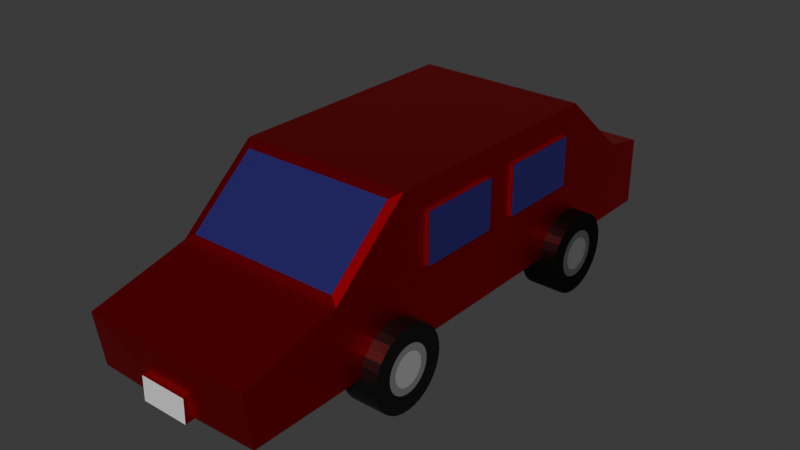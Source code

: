 # Source: car.blend  (saved by Blender 4.4.30; exported with 4.5.12 LTS)
import bpy
from mathutils import Matrix  # noqa: F401  (used for matrix-valued properties, if any)

bpy.ops.wm.read_factory_settings(use_empty=True)
scene = bpy.context.scene
scene.name = 'Scene'

# ---- collections
col_collection = bpy.data.collections.new('Collection'); scene.collection.children.link(col_collection)

# ---- materials (node trees are filled in below, after node groups)
mat_x = bpy.data.materials.new('ボディー')
mat_x_1 = bpy.data.materials.new('ガラス')
mat_x_2 = bpy.data.materials.new('ナンバープレート')
mat_x_3 = bpy.data.materials.new('タイヤ')
mat_x_4 = bpy.data.materials.new('ホイール')
mat_x_5 = bpy.data.materials.new('内ホイール')

# ---- material node trees
mat_x.use_nodes = True; mat_x.node_tree.nodes.clear()
_N = mat_x.node_tree.nodes; _L = mat_x.node_tree.links
n0 = _N.new('ShaderNodeBsdfPrincipled'); n0.name = 'プリンシプルBSDF'; n0.location = (10, 300)
n0.inputs[0].default_value = (0.8001, 0.003175, 0.01509, 1.0)
n0.inputs[1].default_value = 1.0
n0.inputs[2].default_value = 0.4
n1 = _N.new('ShaderNodeOutputMaterial'); n1.name = 'マテリアル出力'; n1.location = (300, 300)
_L.new(n0.outputs[0], n1.inputs[0])
n1.is_active_output = True
mat_x_1.use_nodes = True; mat_x_1.node_tree.nodes.clear()
_N = mat_x_1.node_tree.nodes; _L = mat_x_1.node_tree.links
n0 = _N.new('ShaderNodeBsdfPrincipled'); n0.name = 'プリンシプルBSDF'; n0.location = (10, 300)
n0.inputs[0].default_value = (0.01666, 0.01006, 0.1277, 1.0)
n1 = _N.new('ShaderNodeOutputMaterial'); n1.name = 'マテリアル出力'; n1.location = (300, 300)
_L.new(n0.outputs[0], n1.inputs[0])
n1.is_active_output = True
mat_x_2.use_nodes = True; mat_x_2.node_tree.nodes.clear()
_N = mat_x_2.node_tree.nodes; _L = mat_x_2.node_tree.links
n0 = _N.new('ShaderNodeBsdfPrincipled'); n0.name = 'プリンシプルBSDF'; n0.location = (10, 300)
n1 = _N.new('ShaderNodeOutputMaterial'); n1.name = 'マテリアル出力'; n1.location = (300, 300)
_L.new(n0.outputs[0], n1.inputs[0])
n1.is_active_output = True
mat_x_3.use_nodes = True; mat_x_3.node_tree.nodes.clear()
_N = mat_x_3.node_tree.nodes; _L = mat_x_3.node_tree.links
n0 = _N.new('ShaderNodeBsdfPrincipled'); n0.name = 'プリンシプルBSDF'; n0.location = (10, 300)
n0.inputs[0].default_value = (0.0, 0.0, 0.0, 1.0)
n1 = _N.new('ShaderNodeOutputMaterial'); n1.name = 'マテリアル出力'; n1.location = (300, 300)
_L.new(n0.outputs[0], n1.inputs[0])
n1.is_active_output = True
mat_x_4.use_nodes = True; mat_x_4.node_tree.nodes.clear()
_N = mat_x_4.node_tree.nodes; _L = mat_x_4.node_tree.links
n0 = _N.new('ShaderNodeBsdfPrincipled'); n0.name = 'プリンシプルBSDF'; n0.location = (10, 300)
n0.inputs[0].default_value = (0.2918, 0.2918, 0.2918, 1.0)
n0.inputs[1].default_value = 0.5
n0.inputs[2].default_value = 0.2
n1 = _N.new('ShaderNodeOutputMaterial'); n1.name = 'マテリアル出力'; n1.location = (300, 300)
_L.new(n0.outputs[0], n1.inputs[0])
n1.is_active_output = True
mat_x_5.use_nodes = True; mat_x_5.node_tree.nodes.clear()
_N = mat_x_5.node_tree.nodes; _L = mat_x_5.node_tree.links
n0 = _N.new('ShaderNodeBsdfPrincipled'); n0.name = 'プリンシプルBSDF'; n0.location = (10, 300)
n0.inputs[0].default_value = (0.2961, 0.2961, 0.2961, 1.0)
n1 = _N.new('ShaderNodeOutputMaterial'); n1.name = 'マテリアル出力'; n1.location = (300, 300)
_L.new(n0.outputs[0], n1.inputs[0])
n1.is_active_output = True

# ---- world
world_world = bpy.data.worlds.new('World'); scene.world = world_world
world_world.use_nodes = True; world_world.node_tree.nodes.clear()
_N = world_world.node_tree.nodes; _L = world_world.node_tree.links
n0 = _N.new('ShaderNodeOutputWorld'); n0.name = 'World Output'; n0.location = (300, 300)
n1 = _N.new('ShaderNodeBackground'); n1.name = 'Background'; n1.location = (10, 300)
n1.inputs[0].default_value = (0.05088, 0.05088, 0.05088, 1.0)
_L.new(n1.outputs[0], n0.inputs[0])
n0.is_active_output = True
world_world.color = (0.05088, 0.05088, 0.05088)
world_world.sun_shadow_jitter_overblur = 0.0

# ---- meshes
me_x = bpy.data.meshes.new('立方体')
me_x.from_pydata([(-0.6371, -0.974, -0.736), (-0.5731, -1.039, 0.3038), (-0.6371, 0.8657, -0.736), (-0.4838, 0.9048, 0.2969), (0.6371, -0.7632, -0.2273), (0.5731, -1.039, 0.3038), (0.6371, -0.1328, -0.2273), (0.4838, 0.9048, 0.2969), (-0.6371, -1.559, -0.736), (-0.5731, -1.527, -0.1121), (-0.4838, 1.338, -0.07141), (-0.6371, 1.451, -0.736), (0.6371, 1.451, -0.736), (0.4838, 1.338, -0.07141), (0.5731, -1.527, -0.1121), (0.6371, -1.559, -0.736), (-0.6371, -2.229, -0.736), (-0.6371, -2.286, -0.3372), (0.6371, -2.286, -0.3372), (0.6371, -2.229, -0.736), (-0.1971, 1.784, -0.5473), (-0.1971, 1.784, -0.7235), (0.1971, 1.784, -0.7235), (0.1971, 1.784, -0.5473), (-0.6371, 1.784, -0.2239), (-0.6371, 1.784, -0.736), (0.6371, 1.784, -0.736), (0.6371, 1.784, -0.2239), (0.6371, -0.7632, 0.1463), (-0.6371, -0.974, 0.3426), (0.6371, -1.559, -0.1563), (-0.6371, -1.559, -0.1563), (-0.176, -2.245, -0.7334), (-0.176, -2.27, -0.5591), (0.176, -2.27, -0.5591), (0.176, -2.245, -0.7334), (-0.1971, 1.823, -0.5473), (-0.1971, 1.823, -0.7235), (0.1971, 1.823, -0.7235), (0.1971, 1.823, -0.5473), (-0.6371, -2.229, -0.736), (-0.6371, -2.286, -0.3372), (0.6371, -2.286, -0.3372), (0.6371, -2.229, -0.736), (-0.6371, -2.229, -0.736), (-0.6371, -2.286, -0.3372), (0.6371, -2.286, -0.3372), (0.6371, -2.229, -0.736), (-0.176, -2.313, -0.739), (-0.176, -2.31, -0.5648), (0.176, -2.31, -0.5648), (0.176, -2.313, -0.739), (-0.6371, 0.8657, 0.3426), (0.6371, -0.1328, 0.1463), (-0.6371, 1.451, -0.1563), (0.6371, 1.451, -0.1563), (0.6371, 0.8657, 0.3426), (0.6371, 0.8657, -0.736), (0.6371, -0.974, -0.736), (0.6371, -0.974, 0.3426), (0.6371, 0.1109, -0.2273), (0.6371, 0.7414, -0.2273), (0.6371, 0.1109, 0.1463), (0.6371, 0.7414, 0.1463), (-0.6466, -0.7632, -0.2273), (-0.6466, -0.1328, -0.2273), (-0.6466, -0.7632, 0.1463), (-0.6466, -0.1328, 0.1463), (-0.6466, 0.1109, -0.2273), (-0.6466, 0.7414, -0.2273), (-0.6466, 0.1109, 0.1463), (-0.6466, 0.7414, 0.1463), (0.66, -0.1328, 0.1463), (0.66, -0.1328, -0.2273), (0.66, -0.7632, -0.2273), (0.66, -0.7632, 0.1463), (0.66, 0.7414, 0.1463), (0.66, 0.7414, -0.2273), (0.66, 0.1109, -0.2273), (0.66, 0.1109, 0.1463)], [], [(0, 29, 52, 2), (2, 52, 54, 11), (4, 6, 73, 74), (3, 7, 13, 10), (2, 57, 58, 0), (56, 52, 29, 59), (12, 11, 25, 26), (31, 8, 16, 17), (29, 0, 8, 31), (0, 58, 15, 8), (56, 57, 12, 55), (57, 2, 11, 12), (5, 1, 9, 14), (58, 59, 30, 15), (16, 19, 43, 40), (30, 31, 17, 18), (15, 30, 18, 19), (8, 15, 19, 16), (23, 22, 38, 39), (54, 55, 27, 24), (11, 54, 24, 25), (55, 12, 26, 27), (20, 21, 25, 24), (21, 22, 26, 25), (23, 20, 24, 27), (22, 23, 27, 26), (1, 5, 59, 29), (14, 9, 31, 30), (9, 1, 29, 31), (5, 14, 30, 59), (34, 33, 49, 50), (17, 16, 40, 41), (18, 17, 41, 42), (19, 18, 42, 43), (37, 36, 39, 38), (22, 21, 37, 38), (20, 23, 39, 36), (21, 20, 36, 37), (44, 45, 41, 40), (46, 47, 43, 42), (47, 44, 40, 43), (45, 46, 42, 41), (32, 33, 45, 44), (34, 35, 47, 46), (35, 32, 44, 47), (33, 34, 46, 45), (51, 50, 49, 48), (35, 34, 50, 51), (32, 35, 51, 48), (33, 32, 48, 49), (7, 3, 52, 56), (10, 13, 55, 54), (13, 7, 56, 55), (3, 10, 54, 52), (53, 6, 57, 56), (6, 4, 58, 57), (28, 53, 56, 59), (4, 28, 59, 58), (28, 4, 74, 75), (65, 67, 66, 64), (69, 71, 70, 68), (73, 72, 75, 74), (77, 76, 79, 78), (63, 62, 79, 76), (61, 63, 76, 77), (53, 28, 75, 72), (62, 60, 78, 79), (6, 53, 72, 73), (60, 61, 77, 78)])
me_x.polygons.foreach_set('material_index', [0, 0, 0, 1, 0, 0, 0, 0, 0, 0, 0, 0, 1, 0, 0, 0, 0, 0, 0, 0, 0, 0, 0, 0, 0, 0, 0, 0, 0, 0, 0, 0, 0, 0, 2, 0, 0, 0, 0, 0, 0, 0, 0, 0, 0, 0, 2, 0, 0, 0, 0, 0, 0, 0, 0, 0, 0, 0, 0, 1, 1, 1, 1, 0, 0, 0, 0, 0, 0])
_uv = me_x.uv_layers.new(name='UVマップ')
_uv.uv.foreach_set('vector', [0.375, 0.0, 0.625, 0.0, 0.625, 0.25, 0.375, 0.25, 0.375, 0.25, 0.625, 0.25, 0.625, 0.25, 0.375, 0.25, 0.4567, 0.7021, 0.4567, 0.5479, 0.4567, 0.5479, 0.4567, 0.7021, 0.8449, 0.5, 0.6551, 0.5, 0.6551, 0.5, 0.8449, 0.5, 0.125, 0.5, 0.375, 0.5, 0.375, 0.75, 0.125, 0.75, 0.625, 0.5, 0.875, 0.5, 0.875, 0.75, 0.625, 0.75, 0.375, 0.5, 0.125, 0.5, 0.125, 0.5, 0.375, 0.5, 0.625, 0.0, 0.375, 0.0, 0.375, 0.0, 0.625, 0.0, 0.625, 0.0, 0.375, 0.0, 0.375, 0.0, 0.625, 0.0, 0.125, 0.75, 0.375, 0.75, 0.375, 0.75, 0.125, 0.75, 0.625, 0.5, 0.375, 0.5, 0.375, 0.5, 0.625, 0.5, 0.375, 0.5, 0.125, 0.5, 0.125, 0.5, 0.375, 0.5, 0.6376, 0.75, 0.8624, 0.75, 0.8624, 0.75, 0.6376, 0.75, 0.375, 0.75, 0.625, 0.75, 0.625, 0.75, 0.375, 0.75, 0.125, 0.75, 0.375, 0.75, 0.375, 0.75, 0.125, 0.75, 0.625, 0.75, 0.875, 0.75, 0.875, 0.75, 0.625, 0.75, 0.375, 0.75, 0.625, 0.75, 0.625, 0.75, 0.375, 0.75, 0.125, 0.75, 0.375, 0.75, 0.375, 0.75, 0.125, 0.75, 0.543, 0.4671, 0.457, 0.4671, 0.457, 0.4671, 0.543, 0.4671, 0.875, 0.5, 0.625, 0.5, 0.625, 0.5, 0.875, 0.5, 0.375, 0.25, 0.625, 0.25, 0.625, 0.25, 0.375, 0.25, 0.625, 0.5, 0.375, 0.5, 0.375, 0.5, 0.625, 0.5, 0.543, 0.2829, 0.457, 0.2829, 0.375, 0.25, 0.625, 0.25, 0.457, 0.2829, 0.457, 0.4671, 0.375, 0.5, 0.375, 0.25, 0.543, 0.4671, 0.543, 0.2829, 0.625, 0.25, 0.625, 0.5, 0.457, 0.4671, 0.543, 0.4671, 0.625, 0.5, 0.375, 0.5, 0.8624, 0.75, 0.6376, 0.75, 0.625, 0.75, 0.875, 0.75, 0.6376, 0.75, 0.8624, 0.75, 0.875, 0.75, 0.625, 0.75, 0.8624, 0.75, 0.8624, 0.75, 0.875, 0.75, 0.875, 0.75, 0.6376, 0.75, 0.6376, 0.75, 0.625, 0.75, 0.625, 0.75, 0.5546, 0.7723, 0.5546, 0.9777, 0.5546, 0.9777, 0.5546, 0.7723, 0.625, 0.0, 0.375, 0.0, 0.375, 0.0, 0.625, 0.0, 0.625, 0.75, 0.875, 0.75, 0.875, 0.75, 0.625, 0.75, 0.375, 0.75, 0.625, 0.75, 0.625, 0.75, 0.375, 0.75, 0.457, 0.2829, 0.543, 0.2829, 0.543, 0.4671, 0.457, 0.4671, 0.457, 0.4671, 0.457, 0.2829, 0.457, 0.2829, 0.457, 0.4671, 0.543, 0.2829, 0.543, 0.4671, 0.543, 0.4671, 0.543, 0.2829, 0.457, 0.2829, 0.543, 0.2829, 0.543, 0.2829, 0.457, 0.2829, 0.375, 1.0, 0.625, 1.0, 0.625, 1.0, 0.375, 1.0, 0.625, 0.75, 0.375, 0.75, 0.375, 0.75, 0.625, 0.75, 0.375, 0.75, 0.375, 1.0, 0.375, 1.0, 0.375, 0.75, 0.625, 1.0, 0.625, 0.75, 0.625, 0.75, 0.625, 1.0, 0.4454, 0.9777, 0.5546, 0.9777, 0.625, 1.0, 0.375, 1.0, 0.5546, 0.7723, 0.4454, 0.7723, 0.375, 0.75, 0.625, 0.75, 0.4454, 0.7723, 0.4454, 0.9777, 0.375, 1.0, 0.375, 0.75, 0.5546, 0.9777, 0.5546, 0.7723, 0.625, 0.75, 0.625, 1.0, 0.4454, 0.7723, 0.5546, 0.7723, 0.5546, 0.9777, 0.4454, 0.9777, 0.4454, 0.7723, 0.5546, 0.7723, 0.5546, 0.7723, 0.4454, 0.7723, 0.4454, 0.9777, 0.4454, 0.7723, 0.4454, 0.7723, 0.4454, 0.9777, 0.5546, 0.9777, 0.4454, 0.9777, 0.4454, 0.9777, 0.5546, 0.9777, 0.6551, 0.5, 0.8449, 0.5, 0.875, 0.5, 0.625, 0.5, 0.8449, 0.5, 0.6551, 0.5, 0.625, 0.5, 0.875, 0.5, 0.6551, 0.5, 0.6551, 0.5, 0.625, 0.5, 0.625, 0.5, 0.8449, 0.5, 0.8449, 0.5, 0.875, 0.5, 0.875, 0.5, 0.5433, 0.5479, 0.4567, 0.5479, 0.375, 0.5, 0.625, 0.5, 0.4567, 0.5479, 0.4567, 0.7021, 0.375, 0.75, 0.375, 0.5, 0.5433, 0.7021, 0.5433, 0.5479, 0.625, 0.5, 0.625, 0.75, 0.4567, 0.7021, 0.5433, 0.7021, 0.625, 0.75, 0.375, 0.75, 0.5433, 0.7021, 0.4567, 0.7021, 0.4567, 0.7021, 0.5433, 0.7021, 0.4567, 0.5479, 0.5433, 0.5479, 0.5433, 0.7021, 0.4567, 0.7021, 0.4567, 0.5479, 0.5433, 0.5479, 0.5433, 0.7021, 0.4567, 0.7021, 0.4567, 0.5479, 0.5433, 0.5479, 0.5433, 0.7021, 0.4567, 0.7021, 0.4567, 0.5479, 0.5433, 0.5479, 0.5433, 0.7021, 0.4567, 0.7021, 0.0, 0.0, 0.0, 0.0, 0.0, 0.0, 0.0, 0.0, 0.0, 0.0, 0.0, 0.0, 0.0, 0.0, 0.0, 0.0, 0.5433, 0.5479, 0.5433, 0.7021, 0.5433, 0.7021, 0.5433, 0.5479, 0.0, 0.0, 0.0, 0.0, 0.0, 0.0, 0.0, 0.0, 0.4567, 0.5479, 0.5433, 0.5479, 0.5433, 0.5479, 0.4567, 0.5479, 0.0, 0.0, 0.0, 0.0, 0.0, 0.0, 0.0, 0.0])
me_x.materials.append(mat_x)
me_x.materials.append(mat_x_1)
me_x.materials.append(mat_x_2)
me_x.update()
me_001 = bpy.data.meshes.new('円柱.001')
me_001.from_pydata([(0.0, 1.0, -1.0), (0.0, 0.4045, 1.0), (0.1951, 0.9808, -1.0), (0.07891, 0.3967, 1.0), (0.3827, 0.9239, -1.0), (0.1548, 0.3737, 1.0), (0.5556, 0.8315, -1.0), (0.2247, 0.3363, 1.0), (0.7071, 0.7071, -1.0), (0.286, 0.286, 1.0), (0.8315, 0.5556, -1.0), (0.3363, 0.2247, 1.0), (0.9239, 0.3827, -1.0), (0.3737, 0.1548, 1.0), (0.9808, 0.1951, -1.0), (0.3967, 0.07891, 1.0), (1.0, 0.0, -1.0), (0.4045, 0.0, 1.0), (0.9808, -0.1951, -1.0), (0.3967, -0.07891, 1.0), (0.9239, -0.3827, -1.0), (0.3737, -0.1548, 1.0), (0.8315, -0.5556, -1.0), (0.3363, -0.2247, 1.0), (0.7071, -0.7071, -1.0), (0.286, -0.286, 1.0), (0.5556, -0.8315, -1.0), (0.2247, -0.3363, 1.0), (0.3827, -0.9239, -1.0), (0.1548, -0.3737, 1.0), (0.1951, -0.9808, -1.0), (0.07891, -0.3967, 1.0), (0.0, -1.0, -1.0), (0.0, -0.4045, 1.0), (-0.1951, -0.9808, -1.0), (-0.07891, -0.3967, 1.0), (-0.3827, -0.9239, -1.0), (-0.1548, -0.3737, 1.0), (-0.5556, -0.8315, -1.0), (-0.2247, -0.3363, 1.0), (-0.7071, -0.7071, -1.0), (-0.286, -0.286, 1.0), (-0.8315, -0.5556, -1.0), (-0.3363, -0.2247, 1.0), (-0.9239, -0.3827, -1.0), (-0.3737, -0.1548, 1.0), (-0.9808, -0.1951, -1.0), (-0.3967, -0.07891, 1.0), (-1.0, 0.0, -1.0), (-0.4045, 0.0, 1.0), (-0.9808, 0.1951, -1.0), (-0.3967, 0.07891, 1.0), (-0.9239, 0.3827, -1.0), (-0.3737, 0.1548, 1.0), (-0.8315, 0.5556, -1.0), (-0.3363, 0.2247, 1.0), (-0.7071, 0.7071, -1.0), (-0.286, 0.286, 1.0), (-0.5556, 0.8315, -1.0), (-0.2247, 0.3363, 1.0), (-0.3827, 0.9239, -1.0), (-0.1548, 0.3737, 1.0), (-0.1951, 0.9808, -1.0), (-0.07891, 0.3967, 1.0), (0.1951, 0.9808, 1.0), (0.0, 1.0, 1.0), (0.3827, 0.9239, 1.0), (0.5556, 0.8315, 1.0), (0.7071, 0.7071, 1.0), (0.8315, 0.5556, 1.0), (0.9239, 0.3827, 1.0), (0.9808, 0.1951, 1.0), (1.0, 0.0, 1.0), (0.9808, -0.1951, 1.0), (0.9239, -0.3827, 1.0), (0.8315, -0.5556, 1.0), (0.7071, -0.7071, 1.0), (0.5556, -0.8315, 1.0), (0.3827, -0.9239, 1.0), (0.1951, -0.9808, 1.0), (0.0, -1.0, 1.0), (-0.1951, -0.9808, 1.0), (-0.3827, -0.9239, 1.0), (-0.5556, -0.8315, 1.0), (-0.7071, -0.7071, 1.0), (-0.8315, -0.5556, 1.0), (-0.9239, -0.3827, 1.0), (-0.9808, -0.1951, 1.0), (-1.0, 0.0, 1.0), (-0.9808, 0.1951, 1.0), (-0.9239, 0.3827, 1.0), (-0.8315, 0.5556, 1.0), (-0.7071, 0.7071, 1.0), (-0.5556, 0.8315, 1.0), (-0.3827, 0.9239, 1.0), (-0.1951, 0.9808, 1.0), (0.1128, 0.5673, 1.0), (0.0, 0.5784, 1.0), (0.2213, 0.5344, 1.0), (0.3213, 0.4809, 1.0), (0.409, 0.409, 1.0), (0.4809, 0.3213, 1.0), (0.5344, 0.2213, 1.0), (0.5673, 0.1128, 1.0), (0.5784, 0.0, 1.0), (0.5673, -0.1128, 1.0), (0.5344, -0.2213, 1.0), (0.4809, -0.3213, 1.0), (0.409, -0.409, 1.0), (0.3213, -0.4809, 1.0), (0.2213, -0.5344, 1.0), (0.1128, -0.5673, 1.0), (0.0, -0.5784, 1.0), (-0.1128, -0.5673, 1.0), (-0.2213, -0.5344, 1.0), (-0.3213, -0.4809, 1.0), (-0.409, -0.409, 1.0), (-0.4809, -0.3213, 1.0), (-0.5344, -0.2213, 1.0), (-0.5673, -0.1128, 1.0), (-0.5784, 0.0, 1.0), (-0.5673, 0.1128, 1.0), (-0.5344, 0.2213, 1.0), (-0.4809, 0.3213, 1.0), (-0.409, 0.409, 1.0), (-0.3213, 0.4809, 1.0), (-0.2213, 0.5344, 1.0), (-0.1128, 0.5673, 1.0)], [], [(0, 65, 64, 2), (2, 64, 66, 4), (4, 66, 67, 6), (6, 67, 68, 8), (8, 68, 69, 10), (10, 69, 70, 12), (12, 70, 71, 14), (14, 71, 72, 16), (16, 72, 73, 18), (18, 73, 74, 20), (20, 74, 75, 22), (22, 75, 76, 24), (24, 76, 77, 26), (26, 77, 78, 28), (28, 78, 79, 30), (30, 79, 80, 32), (32, 80, 81, 34), (34, 81, 82, 36), (36, 82, 83, 38), (38, 83, 84, 40), (40, 84, 85, 42), (42, 85, 86, 44), (44, 86, 87, 46), (46, 87, 88, 48), (48, 88, 89, 50), (50, 89, 90, 52), (52, 90, 91, 54), (54, 91, 92, 56), (56, 92, 93, 58), (58, 93, 94, 60), (3, 1, 63, 61, 59, 57, 55, 53, 51, 49, 47, 45, 43, 41, 39, 37, 35, 33, 31, 29, 27, 25, 23, 21, 19, 17, 15, 13, 11, 9, 7, 5), (60, 94, 95, 62), (62, 95, 65, 0), (0, 2, 4, 6, 8, 10, 12, 14, 16, 18, 20, 22, 24, 26, 28, 30, 32, 34, 36, 38, 40, 42, 44, 46, 48, 50, 52, 54, 56, 58, 60, 62), (97, 96, 64, 65), (96, 98, 66, 64), (98, 99, 67, 66), (99, 100, 68, 67), (100, 101, 69, 68), (101, 102, 70, 69), (102, 103, 71, 70), (103, 104, 72, 71), (104, 105, 73, 72), (105, 106, 74, 73), (106, 107, 75, 74), (107, 108, 76, 75), (108, 109, 77, 76), (109, 110, 78, 77), (110, 111, 79, 78), (111, 112, 80, 79), (112, 113, 81, 80), (113, 114, 82, 81), (114, 115, 83, 82), (115, 116, 84, 83), (116, 117, 85, 84), (117, 118, 86, 85), (118, 119, 87, 86), (119, 120, 88, 87), (120, 121, 89, 88), (121, 122, 90, 89), (122, 123, 91, 90), (123, 124, 92, 91), (124, 125, 93, 92), (125, 126, 94, 93), (126, 127, 95, 94), (127, 97, 65, 95), (1, 3, 96, 97), (3, 5, 98, 96), (5, 7, 99, 98), (7, 9, 100, 99), (9, 11, 101, 100), (11, 13, 102, 101), (13, 15, 103, 102), (15, 17, 104, 103), (17, 19, 105, 104), (19, 21, 106, 105), (21, 23, 107, 106), (23, 25, 108, 107), (25, 27, 109, 108), (27, 29, 110, 109), (29, 31, 111, 110), (31, 33, 112, 111), (33, 35, 113, 112), (35, 37, 114, 113), (37, 39, 115, 114), (39, 41, 116, 115), (41, 43, 117, 116), (43, 45, 118, 117), (45, 47, 119, 118), (47, 49, 120, 119), (49, 51, 121, 120), (51, 53, 122, 121), (53, 55, 123, 122), (55, 57, 124, 123), (57, 59, 125, 124), (59, 61, 126, 125), (61, 63, 127, 126), (63, 1, 97, 127)])
me_001.polygons.foreach_set('material_index', [0, 0, 0, 0, 0, 0, 0, 0, 0, 0, 0, 0, 0, 0, 0, 0, 0, 0, 0, 0, 0, 0, 0, 0, 0, 0, 0, 0, 0, 0, 2, 0, 0, 0, 0, 0, 0, 0, 0, 0, 0, 0, 0, 0, 0, 0, 0, 0, 0, 0, 0, 0, 0, 0, 0, 0, 0, 0, 0, 0, 0, 0, 0, 0, 0, 0, 1, 1, 1, 1, 1, 1, 1, 1, 1, 1, 1, 1, 1, 1, 1, 1, 1, 1, 1, 1, 1, 1, 1, 1, 1, 1, 1, 1, 1, 1, 1, 1])
_uv = me_001.uv_layers.new(name='UVマップ')
_uv.uv.foreach_set('vector', [1.0, 0.5, 1.0, 1.0, 0.9688, 1.0, 0.9688, 0.5, 0.9688, 0.5, 0.9688, 1.0, 0.9375, 1.0, 0.9375, 0.5, 0.9375, 0.5, 0.9375, 1.0, 0.9062, 1.0, 0.9062, 0.5, 0.9062, 0.5, 0.9062, 1.0, 0.875, 1.0, 0.875, 0.5, 0.875, 0.5, 0.875, 1.0, 0.8438, 1.0, 0.8438, 0.5, 0.8438, 0.5, 0.8438, 1.0, 0.8125, 1.0, 0.8125, 0.5, 0.8125, 0.5, 0.8125, 1.0, 0.7812, 1.0, 0.7812, 0.5, 0.7812, 0.5, 0.7812, 1.0, 0.75, 1.0, 0.75, 0.5, 0.75, 0.5, 0.75, 1.0, 0.7188, 1.0, 0.7188, 0.5, 0.7188, 0.5, 0.7188, 1.0, 0.6875, 1.0, 0.6875, 0.5, 0.6875, 0.5, 0.6875, 1.0, 0.6562, 1.0, 0.6562, 0.5, 0.6562, 0.5, 0.6562, 1.0, 0.625, 1.0, 0.625, 0.5, 0.625, 0.5, 0.625, 1.0, 0.5938, 1.0, 0.5938, 0.5, 0.5938, 0.5, 0.5938, 1.0, 0.5625, 1.0, 0.5625, 0.5, 0.5625, 0.5, 0.5625, 1.0, 0.5312, 1.0, 0.5312, 0.5, 0.5312, 0.5, 0.5312, 1.0, 0.5, 1.0, 0.5, 0.5, 0.5, 0.5, 0.5, 1.0, 0.4688, 1.0, 0.4688, 0.5, 0.4688, 0.5, 0.4688, 1.0, 0.4375, 1.0, 0.4375, 0.5, 0.4375, 0.5, 0.4375, 1.0, 0.4062, 1.0, 0.4062, 0.5, 0.4062, 0.5, 0.4062, 1.0, 0.375, 1.0, 0.375, 0.5, 0.375, 0.5, 0.375, 1.0, 0.3438, 1.0, 0.3438, 0.5, 0.3438, 0.5, 0.3438, 1.0, 0.3125, 1.0, 0.3125, 0.5, 0.3125, 0.5, 0.3125, 1.0, 0.2812, 1.0, 0.2812, 0.5, 0.2812, 0.5, 0.2812, 1.0, 0.25, 1.0, 0.25, 0.5, 0.25, 0.5, 0.25, 1.0, 0.2188, 1.0, 0.2188, 0.5, 0.2188, 0.5, 0.2188, 1.0, 0.1875, 1.0, 0.1875, 0.5, 0.1875, 0.5, 0.1875, 1.0, 0.1562, 1.0, 0.1562, 0.5, 0.1562, 0.5, 0.1562, 1.0, 0.125, 1.0, 0.125, 0.5, 0.125, 0.5, 0.125, 1.0, 0.09375, 1.0, 0.09375, 0.5, 0.09375, 0.5, 0.09375, 1.0, 0.0625, 1.0, 0.0625, 0.5, 0.2689, 0.3452, 0.25, 0.3471, 0.2311, 0.3452, 0.2129, 0.3397, 0.1961, 0.3307, 0.1814, 0.3186, 0.1693, 0.3039, 0.1603, 0.2871, 0.1548, 0.2689, 0.1529, 0.25, 0.1548, 0.2311, 0.1603, 0.2129, 0.1693, 0.1961, 0.1814, 0.1814, 0.1961, 0.1693, 0.2129, 0.1603, 0.2311, 0.1548, 0.25, 0.1529, 0.2689, 0.1548, 0.2871, 0.1603, 0.3039, 0.1693, 0.3186, 0.1814, 0.3307, 0.1961, 0.3397, 0.2129, 0.3452, 0.2311, 0.3471, 0.25, 0.3452, 0.2689, 0.3397, 0.2871, 0.3307, 0.3039, 0.3186, 0.3186, 0.3039, 0.3307, 0.2871, 0.3397, 0.0625, 0.5, 0.0625, 1.0, 0.03125, 1.0, 0.03125, 0.5, 0.03125, 0.5, 0.03125, 1.0, 0.0, 1.0, 0.0, 0.5, 0.75, 0.49, 0.7968, 0.4854, 0.8418, 0.4717, 0.8833, 0.4496, 0.9197, 0.4197, 0.9496, 0.3833, 0.9717, 0.3418, 0.9854, 0.2968, 0.99, 0.25, 0.9854, 0.2032, 0.9717, 0.1582, 0.9496, 0.1167, 0.9197, 0.08029, 0.8833, 0.05045, 0.8418, 0.02827, 0.7968, 0.01461, 0.75, 0.01, 0.7032, 0.01461, 0.6582, 0.02827, 0.6167, 0.05045, 0.5803, 0.08029, 0.5504, 0.1167, 0.5283, 0.1582, 0.5146, 0.2032, 0.51, 0.25, 0.5146, 0.2968, 0.5283, 0.3418, 0.5504, 0.3833, 0.5803, 0.4197, 0.6167, 0.4496, 0.6582, 0.4717, 0.7032, 0.4854, 0.25, 0.3888, 0.2771, 0.3861, 0.2968, 0.4854, 0.25, 0.49, 0.2771, 0.3861, 0.3031, 0.3782, 0.3418, 0.4717, 0.2968, 0.4854, 0.3031, 0.3782, 0.3271, 0.3654, 0.3833, 0.4496, 0.3418, 0.4717, 0.3271, 0.3654, 0.3482, 0.3482, 0.4197, 0.4197, 0.3833, 0.4496, 0.3482, 0.3482, 0.3654, 0.3271, 0.4496, 0.3833, 0.4197, 0.4197, 0.3654, 0.3271, 0.3782, 0.3031, 0.4717, 0.3418, 0.4496, 0.3833, 0.3782, 0.3031, 0.3861, 0.2771, 0.4854, 0.2968, 0.4717, 0.3418, 0.3861, 0.2771, 0.3888, 0.25, 0.49, 0.25, 0.4854, 0.2968, 0.3888, 0.25, 0.3861, 0.2229, 0.4854, 0.2032, 0.49, 0.25, 0.3861, 0.2229, 0.3782, 0.1969, 0.4717, 0.1582, 0.4854, 0.2032, 0.3782, 0.1969, 0.3654, 0.1729, 0.4496, 0.1167, 0.4717, 0.1582, 0.3654, 0.1729, 0.3482, 0.1518, 0.4197, 0.08029, 0.4496, 0.1167, 0.3482, 0.1518, 0.3271, 0.1346, 0.3833, 0.05045, 0.4197, 0.08029, 0.3271, 0.1346, 0.3031, 0.1218, 0.3418, 0.02827, 0.3833, 0.05045, 0.3031, 0.1218, 0.2771, 0.1139, 0.2968, 0.01461, 0.3418, 0.02827, 0.2771, 0.1139, 0.25, 0.1112, 0.25, 0.01, 0.2968, 0.01461, 0.25, 0.1112, 0.2229, 0.1139, 0.2032, 0.01461, 0.25, 0.01, 0.2229, 0.1139, 0.1969, 0.1218, 0.1582, 0.02827, 0.2032, 0.01461, 0.1969, 0.1218, 0.1729, 0.1346, 0.1167, 0.05045, 0.1582, 0.02827, 0.1729, 0.1346, 0.1518, 0.1518, 0.08029, 0.08029, 0.1167, 0.05045, 0.1518, 0.1518, 0.1346, 0.1729, 0.05045, 0.1167, 0.08029, 0.08029, 0.1346, 0.1729, 0.1218, 0.1969, 0.02827, 0.1582, 0.05045, 0.1167, 0.1218, 0.1969, 0.1139, 0.2229, 0.01461, 0.2032, 0.02827, 0.1582, 0.1139, 0.2229, 0.1112, 0.25, 0.01, 0.25, 0.01461, 0.2032, 0.1112, 0.25, 0.1139, 0.2771, 0.01461, 0.2968, 0.01, 0.25, 0.1139, 0.2771, 0.1218, 0.3031, 0.02827, 0.3418, 0.01461, 0.2968, 0.1218, 0.3031, 0.1346, 0.3271, 0.05045, 0.3833, 0.02827, 0.3418, 0.1346, 0.3271, 0.1518, 0.3482, 0.08029, 0.4197, 0.05045, 0.3833, 0.1518, 0.3482, 0.1729, 0.3654, 0.1167, 0.4496, 0.08029, 0.4197, 0.1729, 0.3654, 0.1969, 0.3782, 0.1582, 0.4717, 0.1167, 0.4496, 0.1969, 0.3782, 0.2229, 0.3861, 0.2032, 0.4854, 0.1582, 0.4717, 0.2229, 0.3861, 0.25, 0.3888, 0.25, 0.49, 0.2032, 0.4854, 0.25, 0.3471, 0.2689, 0.3452, 0.2771, 0.3861, 0.25, 0.3888, 0.2689, 0.3452, 0.2871, 0.3397, 0.3031, 0.3782, 0.2771, 0.3861, 0.2871, 0.3397, 0.3039, 0.3307, 0.3271, 0.3654, 0.3031, 0.3782, 0.3039, 0.3307, 0.3186, 0.3186, 0.3482, 0.3482, 0.3271, 0.3654, 0.3186, 0.3186, 0.3307, 0.3039, 0.3654, 0.3271, 0.3482, 0.3482, 0.3307, 0.3039, 0.3397, 0.2871, 0.3782, 0.3031, 0.3654, 0.3271, 0.3397, 0.2871, 0.3452, 0.2689, 0.3861, 0.2771, 0.3782, 0.3031, 0.3452, 0.2689, 0.3471, 0.25, 0.3888, 0.25, 0.3861, 0.2771, 0.3471, 0.25, 0.3452, 0.2311, 0.3861, 0.2229, 0.3888, 0.25, 0.3452, 0.2311, 0.3397, 0.2129, 0.3782, 0.1969, 0.3861, 0.2229, 0.3397, 0.2129, 0.3307, 0.1961, 0.3654, 0.1729, 0.3782, 0.1969, 0.3307, 0.1961, 0.3186, 0.1814, 0.3482, 0.1518, 0.3654, 0.1729, 0.3186, 0.1814, 0.3039, 0.1693, 0.3271, 0.1346, 0.3482, 0.1518, 0.3039, 0.1693, 0.2871, 0.1603, 0.3031, 0.1218, 0.3271, 0.1346, 0.2871, 0.1603, 0.2689, 0.1548, 0.2771, 0.1139, 0.3031, 0.1218, 0.2689, 0.1548, 0.25, 0.1529, 0.25, 0.1112, 0.2771, 0.1139, 0.25, 0.1529, 0.2311, 0.1548, 0.2229, 0.1139, 0.25, 0.1112, 0.2311, 0.1548, 0.2129, 0.1603, 0.1969, 0.1218, 0.2229, 0.1139, 0.2129, 0.1603, 0.1961, 0.1693, 0.1729, 0.1346, 0.1969, 0.1218, 0.1961, 0.1693, 0.1814, 0.1814, 0.1518, 0.1518, 0.1729, 0.1346, 0.1814, 0.1814, 0.1693, 0.1961, 0.1346, 0.1729, 0.1518, 0.1518, 0.1693, 0.1961, 0.1603, 0.2129, 0.1218, 0.1969, 0.1346, 0.1729, 0.1603, 0.2129, 0.1548, 0.2311, 0.1139, 0.2229, 0.1218, 0.1969, 0.1548, 0.2311, 0.1529, 0.25, 0.1112, 0.25, 0.1139, 0.2229, 0.1529, 0.25, 0.1548, 0.2689, 0.1139, 0.2771, 0.1112, 0.25, 0.1548, 0.2689, 0.1603, 0.2871, 0.1218, 0.3031, 0.1139, 0.2771, 0.1603, 0.2871, 0.1693, 0.3039, 0.1346, 0.3271, 0.1218, 0.3031, 0.1693, 0.3039, 0.1814, 0.3186, 0.1518, 0.3482, 0.1346, 0.3271, 0.1814, 0.3186, 0.1961, 0.3307, 0.1729, 0.3654, 0.1518, 0.3482, 0.1961, 0.3307, 0.2129, 0.3397, 0.1969, 0.3782, 0.1729, 0.3654, 0.2129, 0.3397, 0.2311, 0.3452, 0.2229, 0.3861, 0.1969, 0.3782, 0.2311, 0.3452, 0.25, 0.3471, 0.25, 0.3888, 0.2229, 0.3861])
me_001.materials.append(mat_x_3)
me_001.materials.append(mat_x_4)
me_001.materials.append(mat_x_5)
me_001.update()
me_004 = bpy.data.meshes.new('円柱.004')
me_004.from_pydata([(0.0, 1.0, -1.0), (0.0, 0.4045, 1.0), (0.1951, 0.9808, -1.0), (0.07891, 0.3967, 1.0), (0.3827, 0.9239, -1.0), (0.1548, 0.3737, 1.0), (0.5556, 0.8315, -1.0), (0.2247, 0.3363, 1.0), (0.7071, 0.7071, -1.0), (0.286, 0.286, 1.0), (0.8315, 0.5556, -1.0), (0.3363, 0.2247, 1.0), (0.9239, 0.3827, -1.0), (0.3737, 0.1548, 1.0), (0.9808, 0.1951, -1.0), (0.3967, 0.07891, 1.0), (1.0, 0.0, -1.0), (0.4045, 0.0, 1.0), (0.9808, -0.1951, -1.0), (0.3967, -0.07891, 1.0), (0.9239, -0.3827, -1.0), (0.3737, -0.1548, 1.0), (0.8315, -0.5556, -1.0), (0.3363, -0.2247, 1.0), (0.7071, -0.7071, -1.0), (0.286, -0.286, 1.0), (0.5556, -0.8315, -1.0), (0.2247, -0.3363, 1.0), (0.3827, -0.9239, -1.0), (0.1548, -0.3737, 1.0), (0.1951, -0.9808, -1.0), (0.07891, -0.3967, 1.0), (0.0, -1.0, -1.0), (0.0, -0.4045, 1.0), (-0.1951, -0.9808, -1.0), (-0.07891, -0.3967, 1.0), (-0.3827, -0.9239, -1.0), (-0.1548, -0.3737, 1.0), (-0.5556, -0.8315, -1.0), (-0.2247, -0.3363, 1.0), (-0.7071, -0.7071, -1.0), (-0.286, -0.286, 1.0), (-0.8315, -0.5556, -1.0), (-0.3363, -0.2247, 1.0), (-0.9239, -0.3827, -1.0), (-0.3737, -0.1548, 1.0), (-0.9808, -0.1951, -1.0), (-0.3967, -0.07891, 1.0), (-1.0, 0.0, -1.0), (-0.4045, 0.0, 1.0), (-0.9808, 0.1951, -1.0), (-0.3967, 0.07891, 1.0), (-0.9239, 0.3827, -1.0), (-0.3737, 0.1548, 1.0), (-0.8315, 0.5556, -1.0), (-0.3363, 0.2247, 1.0), (-0.7071, 0.7071, -1.0), (-0.286, 0.286, 1.0), (-0.5556, 0.8315, -1.0), (-0.2247, 0.3363, 1.0), (-0.3827, 0.9239, -1.0), (-0.1548, 0.3737, 1.0), (-0.1951, 0.9808, -1.0), (-0.07891, 0.3967, 1.0), (0.1951, 0.9808, 1.0), (0.0, 1.0, 1.0), (0.3827, 0.9239, 1.0), (0.5556, 0.8315, 1.0), (0.7071, 0.7071, 1.0), (0.8315, 0.5556, 1.0), (0.9239, 0.3827, 1.0), (0.9808, 0.1951, 1.0), (1.0, 0.0, 1.0), (0.9808, -0.1951, 1.0), (0.9239, -0.3827, 1.0), (0.8315, -0.5556, 1.0), (0.7071, -0.7071, 1.0), (0.5556, -0.8315, 1.0), (0.3827, -0.9239, 1.0), (0.1951, -0.9808, 1.0), (0.0, -1.0, 1.0), (-0.1951, -0.9808, 1.0), (-0.3827, -0.9239, 1.0), (-0.5556, -0.8315, 1.0), (-0.7071, -0.7071, 1.0), (-0.8315, -0.5556, 1.0), (-0.9239, -0.3827, 1.0), (-0.9808, -0.1951, 1.0), (-1.0, 0.0, 1.0), (-0.9808, 0.1951, 1.0), (-0.9239, 0.3827, 1.0), (-0.8315, 0.5556, 1.0), (-0.7071, 0.7071, 1.0), (-0.5556, 0.8315, 1.0), (-0.3827, 0.9239, 1.0), (-0.1951, 0.9808, 1.0), (0.1128, 0.5673, 1.0), (0.0, 0.5784, 1.0), (0.2213, 0.5344, 1.0), (0.3213, 0.4809, 1.0), (0.409, 0.409, 1.0), (0.4809, 0.3213, 1.0), (0.5344, 0.2213, 1.0), (0.5673, 0.1128, 1.0), (0.5784, 0.0, 1.0), (0.5673, -0.1128, 1.0), (0.5344, -0.2213, 1.0), (0.4809, -0.3213, 1.0), (0.409, -0.409, 1.0), (0.3213, -0.4809, 1.0), (0.2213, -0.5344, 1.0), (0.1128, -0.5673, 1.0), (0.0, -0.5784, 1.0), (-0.1128, -0.5673, 1.0), (-0.2213, -0.5344, 1.0), (-0.3213, -0.4809, 1.0), (-0.409, -0.409, 1.0), (-0.4809, -0.3213, 1.0), (-0.5344, -0.2213, 1.0), (-0.5673, -0.1128, 1.0), (-0.5784, 0.0, 1.0), (-0.5673, 0.1128, 1.0), (-0.5344, 0.2213, 1.0), (-0.4809, 0.3213, 1.0), (-0.409, 0.409, 1.0), (-0.3213, 0.4809, 1.0), (-0.2213, 0.5344, 1.0), (-0.1128, 0.5673, 1.0)], [], [(0, 65, 64, 2), (2, 64, 66, 4), (4, 66, 67, 6), (6, 67, 68, 8), (8, 68, 69, 10), (10, 69, 70, 12), (12, 70, 71, 14), (14, 71, 72, 16), (16, 72, 73, 18), (18, 73, 74, 20), (20, 74, 75, 22), (22, 75, 76, 24), (24, 76, 77, 26), (26, 77, 78, 28), (28, 78, 79, 30), (30, 79, 80, 32), (32, 80, 81, 34), (34, 81, 82, 36), (36, 82, 83, 38), (38, 83, 84, 40), (40, 84, 85, 42), (42, 85, 86, 44), (44, 86, 87, 46), (46, 87, 88, 48), (48, 88, 89, 50), (50, 89, 90, 52), (52, 90, 91, 54), (54, 91, 92, 56), (56, 92, 93, 58), (58, 93, 94, 60), (3, 1, 63, 61, 59, 57, 55, 53, 51, 49, 47, 45, 43, 41, 39, 37, 35, 33, 31, 29, 27, 25, 23, 21, 19, 17, 15, 13, 11, 9, 7, 5), (60, 94, 95, 62), (62, 95, 65, 0), (0, 2, 4, 6, 8, 10, 12, 14, 16, 18, 20, 22, 24, 26, 28, 30, 32, 34, 36, 38, 40, 42, 44, 46, 48, 50, 52, 54, 56, 58, 60, 62), (97, 96, 64, 65), (96, 98, 66, 64), (98, 99, 67, 66), (99, 100, 68, 67), (100, 101, 69, 68), (101, 102, 70, 69), (102, 103, 71, 70), (103, 104, 72, 71), (104, 105, 73, 72), (105, 106, 74, 73), (106, 107, 75, 74), (107, 108, 76, 75), (108, 109, 77, 76), (109, 110, 78, 77), (110, 111, 79, 78), (111, 112, 80, 79), (112, 113, 81, 80), (113, 114, 82, 81), (114, 115, 83, 82), (115, 116, 84, 83), (116, 117, 85, 84), (117, 118, 86, 85), (118, 119, 87, 86), (119, 120, 88, 87), (120, 121, 89, 88), (121, 122, 90, 89), (122, 123, 91, 90), (123, 124, 92, 91), (124, 125, 93, 92), (125, 126, 94, 93), (126, 127, 95, 94), (127, 97, 65, 95), (1, 3, 96, 97), (3, 5, 98, 96), (5, 7, 99, 98), (7, 9, 100, 99), (9, 11, 101, 100), (11, 13, 102, 101), (13, 15, 103, 102), (15, 17, 104, 103), (17, 19, 105, 104), (19, 21, 106, 105), (21, 23, 107, 106), (23, 25, 108, 107), (25, 27, 109, 108), (27, 29, 110, 109), (29, 31, 111, 110), (31, 33, 112, 111), (33, 35, 113, 112), (35, 37, 114, 113), (37, 39, 115, 114), (39, 41, 116, 115), (41, 43, 117, 116), (43, 45, 118, 117), (45, 47, 119, 118), (47, 49, 120, 119), (49, 51, 121, 120), (51, 53, 122, 121), (53, 55, 123, 122), (55, 57, 124, 123), (57, 59, 125, 124), (59, 61, 126, 125), (61, 63, 127, 126), (63, 1, 97, 127)])
me_004.polygons.foreach_set('material_index', [0, 0, 0, 0, 0, 0, 0, 0, 0, 0, 0, 0, 0, 0, 0, 0, 0, 0, 0, 0, 0, 0, 0, 0, 0, 0, 0, 0, 0, 0, 2, 0, 0, 0, 0, 0, 0, 0, 0, 0, 0, 0, 0, 0, 0, 0, 0, 0, 0, 0, 0, 0, 0, 0, 0, 0, 0, 0, 0, 0, 0, 0, 0, 0, 0, 0, 1, 1, 1, 1, 1, 1, 1, 1, 1, 1, 1, 1, 1, 1, 1, 1, 1, 1, 1, 1, 1, 1, 1, 1, 1, 1, 1, 1, 1, 1, 1, 1])
_uv = me_004.uv_layers.new(name='UVマップ')
_uv.uv.foreach_set('vector', [1.0, 0.5, 1.0, 1.0, 0.9688, 1.0, 0.9688, 0.5, 0.9688, 0.5, 0.9688, 1.0, 0.9375, 1.0, 0.9375, 0.5, 0.9375, 0.5, 0.9375, 1.0, 0.9062, 1.0, 0.9062, 0.5, 0.9062, 0.5, 0.9062, 1.0, 0.875, 1.0, 0.875, 0.5, 0.875, 0.5, 0.875, 1.0, 0.8438, 1.0, 0.8438, 0.5, 0.8438, 0.5, 0.8438, 1.0, 0.8125, 1.0, 0.8125, 0.5, 0.8125, 0.5, 0.8125, 1.0, 0.7812, 1.0, 0.7812, 0.5, 0.7812, 0.5, 0.7812, 1.0, 0.75, 1.0, 0.75, 0.5, 0.75, 0.5, 0.75, 1.0, 0.7188, 1.0, 0.7188, 0.5, 0.7188, 0.5, 0.7188, 1.0, 0.6875, 1.0, 0.6875, 0.5, 0.6875, 0.5, 0.6875, 1.0, 0.6562, 1.0, 0.6562, 0.5, 0.6562, 0.5, 0.6562, 1.0, 0.625, 1.0, 0.625, 0.5, 0.625, 0.5, 0.625, 1.0, 0.5938, 1.0, 0.5938, 0.5, 0.5938, 0.5, 0.5938, 1.0, 0.5625, 1.0, 0.5625, 0.5, 0.5625, 0.5, 0.5625, 1.0, 0.5312, 1.0, 0.5312, 0.5, 0.5312, 0.5, 0.5312, 1.0, 0.5, 1.0, 0.5, 0.5, 0.5, 0.5, 0.5, 1.0, 0.4688, 1.0, 0.4688, 0.5, 0.4688, 0.5, 0.4688, 1.0, 0.4375, 1.0, 0.4375, 0.5, 0.4375, 0.5, 0.4375, 1.0, 0.4062, 1.0, 0.4062, 0.5, 0.4062, 0.5, 0.4062, 1.0, 0.375, 1.0, 0.375, 0.5, 0.375, 0.5, 0.375, 1.0, 0.3438, 1.0, 0.3438, 0.5, 0.3438, 0.5, 0.3438, 1.0, 0.3125, 1.0, 0.3125, 0.5, 0.3125, 0.5, 0.3125, 1.0, 0.2812, 1.0, 0.2812, 0.5, 0.2812, 0.5, 0.2812, 1.0, 0.25, 1.0, 0.25, 0.5, 0.25, 0.5, 0.25, 1.0, 0.2188, 1.0, 0.2188, 0.5, 0.2188, 0.5, 0.2188, 1.0, 0.1875, 1.0, 0.1875, 0.5, 0.1875, 0.5, 0.1875, 1.0, 0.1562, 1.0, 0.1562, 0.5, 0.1562, 0.5, 0.1562, 1.0, 0.125, 1.0, 0.125, 0.5, 0.125, 0.5, 0.125, 1.0, 0.09375, 1.0, 0.09375, 0.5, 0.09375, 0.5, 0.09375, 1.0, 0.0625, 1.0, 0.0625, 0.5, 0.2689, 0.3452, 0.25, 0.3471, 0.2311, 0.3452, 0.2129, 0.3397, 0.1961, 0.3307, 0.1814, 0.3186, 0.1693, 0.3039, 0.1603, 0.2871, 0.1548, 0.2689, 0.1529, 0.25, 0.1548, 0.2311, 0.1603, 0.2129, 0.1693, 0.1961, 0.1814, 0.1814, 0.1961, 0.1693, 0.2129, 0.1603, 0.2311, 0.1548, 0.25, 0.1529, 0.2689, 0.1548, 0.2871, 0.1603, 0.3039, 0.1693, 0.3186, 0.1814, 0.3307, 0.1961, 0.3397, 0.2129, 0.3452, 0.2311, 0.3471, 0.25, 0.3452, 0.2689, 0.3397, 0.2871, 0.3307, 0.3039, 0.3186, 0.3186, 0.3039, 0.3307, 0.2871, 0.3397, 0.0625, 0.5, 0.0625, 1.0, 0.03125, 1.0, 0.03125, 0.5, 0.03125, 0.5, 0.03125, 1.0, 0.0, 1.0, 0.0, 0.5, 0.75, 0.49, 0.7968, 0.4854, 0.8418, 0.4717, 0.8833, 0.4496, 0.9197, 0.4197, 0.9496, 0.3833, 0.9717, 0.3418, 0.9854, 0.2968, 0.99, 0.25, 0.9854, 0.2032, 0.9717, 0.1582, 0.9496, 0.1167, 0.9197, 0.08029, 0.8833, 0.05045, 0.8418, 0.02827, 0.7968, 0.01461, 0.75, 0.01, 0.7032, 0.01461, 0.6582, 0.02827, 0.6167, 0.05045, 0.5803, 0.08029, 0.5504, 0.1167, 0.5283, 0.1582, 0.5146, 0.2032, 0.51, 0.25, 0.5146, 0.2968, 0.5283, 0.3418, 0.5504, 0.3833, 0.5803, 0.4197, 0.6167, 0.4496, 0.6582, 0.4717, 0.7032, 0.4854, 0.25, 0.3888, 0.2771, 0.3861, 0.2968, 0.4854, 0.25, 0.49, 0.2771, 0.3861, 0.3031, 0.3782, 0.3418, 0.4717, 0.2968, 0.4854, 0.3031, 0.3782, 0.3271, 0.3654, 0.3833, 0.4496, 0.3418, 0.4717, 0.3271, 0.3654, 0.3482, 0.3482, 0.4197, 0.4197, 0.3833, 0.4496, 0.3482, 0.3482, 0.3654, 0.3271, 0.4496, 0.3833, 0.4197, 0.4197, 0.3654, 0.3271, 0.3782, 0.3031, 0.4717, 0.3418, 0.4496, 0.3833, 0.3782, 0.3031, 0.3861, 0.2771, 0.4854, 0.2968, 0.4717, 0.3418, 0.3861, 0.2771, 0.3888, 0.25, 0.49, 0.25, 0.4854, 0.2968, 0.3888, 0.25, 0.3861, 0.2229, 0.4854, 0.2032, 0.49, 0.25, 0.3861, 0.2229, 0.3782, 0.1969, 0.4717, 0.1582, 0.4854, 0.2032, 0.3782, 0.1969, 0.3654, 0.1729, 0.4496, 0.1167, 0.4717, 0.1582, 0.3654, 0.1729, 0.3482, 0.1518, 0.4197, 0.08029, 0.4496, 0.1167, 0.3482, 0.1518, 0.3271, 0.1346, 0.3833, 0.05045, 0.4197, 0.08029, 0.3271, 0.1346, 0.3031, 0.1218, 0.3418, 0.02827, 0.3833, 0.05045, 0.3031, 0.1218, 0.2771, 0.1139, 0.2968, 0.01461, 0.3418, 0.02827, 0.2771, 0.1139, 0.25, 0.1112, 0.25, 0.01, 0.2968, 0.01461, 0.25, 0.1112, 0.2229, 0.1139, 0.2032, 0.01461, 0.25, 0.01, 0.2229, 0.1139, 0.1969, 0.1218, 0.1582, 0.02827, 0.2032, 0.01461, 0.1969, 0.1218, 0.1729, 0.1346, 0.1167, 0.05045, 0.1582, 0.02827, 0.1729, 0.1346, 0.1518, 0.1518, 0.08029, 0.08029, 0.1167, 0.05045, 0.1518, 0.1518, 0.1346, 0.1729, 0.05045, 0.1167, 0.08029, 0.08029, 0.1346, 0.1729, 0.1218, 0.1969, 0.02827, 0.1582, 0.05045, 0.1167, 0.1218, 0.1969, 0.1139, 0.2229, 0.01461, 0.2032, 0.02827, 0.1582, 0.1139, 0.2229, 0.1112, 0.25, 0.01, 0.25, 0.01461, 0.2032, 0.1112, 0.25, 0.1139, 0.2771, 0.01461, 0.2968, 0.01, 0.25, 0.1139, 0.2771, 0.1218, 0.3031, 0.02827, 0.3418, 0.01461, 0.2968, 0.1218, 0.3031, 0.1346, 0.3271, 0.05045, 0.3833, 0.02827, 0.3418, 0.1346, 0.3271, 0.1518, 0.3482, 0.08029, 0.4197, 0.05045, 0.3833, 0.1518, 0.3482, 0.1729, 0.3654, 0.1167, 0.4496, 0.08029, 0.4197, 0.1729, 0.3654, 0.1969, 0.3782, 0.1582, 0.4717, 0.1167, 0.4496, 0.1969, 0.3782, 0.2229, 0.3861, 0.2032, 0.4854, 0.1582, 0.4717, 0.2229, 0.3861, 0.25, 0.3888, 0.25, 0.49, 0.2032, 0.4854, 0.25, 0.3471, 0.2689, 0.3452, 0.2771, 0.3861, 0.25, 0.3888, 0.2689, 0.3452, 0.2871, 0.3397, 0.3031, 0.3782, 0.2771, 0.3861, 0.2871, 0.3397, 0.3039, 0.3307, 0.3271, 0.3654, 0.3031, 0.3782, 0.3039, 0.3307, 0.3186, 0.3186, 0.3482, 0.3482, 0.3271, 0.3654, 0.3186, 0.3186, 0.3307, 0.3039, 0.3654, 0.3271, 0.3482, 0.3482, 0.3307, 0.3039, 0.3397, 0.2871, 0.3782, 0.3031, 0.3654, 0.3271, 0.3397, 0.2871, 0.3452, 0.2689, 0.3861, 0.2771, 0.3782, 0.3031, 0.3452, 0.2689, 0.3471, 0.25, 0.3888, 0.25, 0.3861, 0.2771, 0.3471, 0.25, 0.3452, 0.2311, 0.3861, 0.2229, 0.3888, 0.25, 0.3452, 0.2311, 0.3397, 0.2129, 0.3782, 0.1969, 0.3861, 0.2229, 0.3397, 0.2129, 0.3307, 0.1961, 0.3654, 0.1729, 0.3782, 0.1969, 0.3307, 0.1961, 0.3186, 0.1814, 0.3482, 0.1518, 0.3654, 0.1729, 0.3186, 0.1814, 0.3039, 0.1693, 0.3271, 0.1346, 0.3482, 0.1518, 0.3039, 0.1693, 0.2871, 0.1603, 0.3031, 0.1218, 0.3271, 0.1346, 0.2871, 0.1603, 0.2689, 0.1548, 0.2771, 0.1139, 0.3031, 0.1218, 0.2689, 0.1548, 0.25, 0.1529, 0.25, 0.1112, 0.2771, 0.1139, 0.25, 0.1529, 0.2311, 0.1548, 0.2229, 0.1139, 0.25, 0.1112, 0.2311, 0.1548, 0.2129, 0.1603, 0.1969, 0.1218, 0.2229, 0.1139, 0.2129, 0.1603, 0.1961, 0.1693, 0.1729, 0.1346, 0.1969, 0.1218, 0.1961, 0.1693, 0.1814, 0.1814, 0.1518, 0.1518, 0.1729, 0.1346, 0.1814, 0.1814, 0.1693, 0.1961, 0.1346, 0.1729, 0.1518, 0.1518, 0.1693, 0.1961, 0.1603, 0.2129, 0.1218, 0.1969, 0.1346, 0.1729, 0.1603, 0.2129, 0.1548, 0.2311, 0.1139, 0.2229, 0.1218, 0.1969, 0.1548, 0.2311, 0.1529, 0.25, 0.1112, 0.25, 0.1139, 0.2229, 0.1529, 0.25, 0.1548, 0.2689, 0.1139, 0.2771, 0.1112, 0.25, 0.1548, 0.2689, 0.1603, 0.2871, 0.1218, 0.3031, 0.1139, 0.2771, 0.1603, 0.2871, 0.1693, 0.3039, 0.1346, 0.3271, 0.1218, 0.3031, 0.1693, 0.3039, 0.1814, 0.3186, 0.1518, 0.3482, 0.1346, 0.3271, 0.1814, 0.3186, 0.1961, 0.3307, 0.1729, 0.3654, 0.1518, 0.3482, 0.1961, 0.3307, 0.2129, 0.3397, 0.1969, 0.3782, 0.1729, 0.3654, 0.2129, 0.3397, 0.2311, 0.3452, 0.2229, 0.3861, 0.1969, 0.3782, 0.2311, 0.3452, 0.25, 0.3471, 0.25, 0.3888, 0.2229, 0.3861])
me_004.materials.append(mat_x_3)
me_004.materials.append(mat_x_4)
me_004.materials.append(mat_x_5)
me_004.update()
me_005 = bpy.data.meshes.new('円柱.005')
me_005.from_pydata([(0.0, 1.0, -1.0), (0.0, 0.4045, 1.0), (0.1951, 0.9808, -1.0), (0.07891, 0.3967, 1.0), (0.3827, 0.9239, -1.0), (0.1548, 0.3737, 1.0), (0.5556, 0.8315, -1.0), (0.2247, 0.3363, 1.0), (0.7071, 0.7071, -1.0), (0.286, 0.286, 1.0), (0.8315, 0.5556, -1.0), (0.3363, 0.2247, 1.0), (0.9239, 0.3827, -1.0), (0.3737, 0.1548, 1.0), (0.9808, 0.1951, -1.0), (0.3967, 0.07891, 1.0), (1.0, 0.0, -1.0), (0.4045, 0.0, 1.0), (0.9808, -0.1951, -1.0), (0.3967, -0.07891, 1.0), (0.9239, -0.3827, -1.0), (0.3737, -0.1548, 1.0), (0.8315, -0.5556, -1.0), (0.3363, -0.2247, 1.0), (0.7071, -0.7071, -1.0), (0.286, -0.286, 1.0), (0.5556, -0.8315, -1.0), (0.2247, -0.3363, 1.0), (0.3827, -0.9239, -1.0), (0.1548, -0.3737, 1.0), (0.1951, -0.9808, -1.0), (0.07891, -0.3967, 1.0), (0.0, -1.0, -1.0), (0.0, -0.4045, 1.0), (-0.1951, -0.9808, -1.0), (-0.07891, -0.3967, 1.0), (-0.3827, -0.9239, -1.0), (-0.1548, -0.3737, 1.0), (-0.5556, -0.8315, -1.0), (-0.2247, -0.3363, 1.0), (-0.7071, -0.7071, -1.0), (-0.286, -0.286, 1.0), (-0.8315, -0.5556, -1.0), (-0.3363, -0.2247, 1.0), (-0.9239, -0.3827, -1.0), (-0.3737, -0.1548, 1.0), (-0.9808, -0.1951, -1.0), (-0.3967, -0.07891, 1.0), (-1.0, 0.0, -1.0), (-0.4045, 0.0, 1.0), (-0.9808, 0.1951, -1.0), (-0.3967, 0.07891, 1.0), (-0.9239, 0.3827, -1.0), (-0.3737, 0.1548, 1.0), (-0.8315, 0.5556, -1.0), (-0.3363, 0.2247, 1.0), (-0.7071, 0.7071, -1.0), (-0.286, 0.286, 1.0), (-0.5556, 0.8315, -1.0), (-0.2247, 0.3363, 1.0), (-0.3827, 0.9239, -1.0), (-0.1548, 0.3737, 1.0), (-0.1951, 0.9808, -1.0), (-0.07891, 0.3967, 1.0), (0.1951, 0.9808, 1.0), (0.0, 1.0, 1.0), (0.3827, 0.9239, 1.0), (0.5556, 0.8315, 1.0), (0.7071, 0.7071, 1.0), (0.8315, 0.5556, 1.0), (0.9239, 0.3827, 1.0), (0.9808, 0.1951, 1.0), (1.0, 0.0, 1.0), (0.9808, -0.1951, 1.0), (0.9239, -0.3827, 1.0), (0.8315, -0.5556, 1.0), (0.7071, -0.7071, 1.0), (0.5556, -0.8315, 1.0), (0.3827, -0.9239, 1.0), (0.1951, -0.9808, 1.0), (0.0, -1.0, 1.0), (-0.1951, -0.9808, 1.0), (-0.3827, -0.9239, 1.0), (-0.5556, -0.8315, 1.0), (-0.7071, -0.7071, 1.0), (-0.8315, -0.5556, 1.0), (-0.9239, -0.3827, 1.0), (-0.9808, -0.1951, 1.0), (-1.0, 0.0, 1.0), (-0.9808, 0.1951, 1.0), (-0.9239, 0.3827, 1.0), (-0.8315, 0.5556, 1.0), (-0.7071, 0.7071, 1.0), (-0.5556, 0.8315, 1.0), (-0.3827, 0.9239, 1.0), (-0.1951, 0.9808, 1.0), (0.1128, 0.5673, 1.0), (0.0, 0.5784, 1.0), (0.2213, 0.5344, 1.0), (0.3213, 0.4809, 1.0), (0.409, 0.409, 1.0), (0.4809, 0.3213, 1.0), (0.5344, 0.2213, 1.0), (0.5673, 0.1128, 1.0), (0.5784, 0.0, 1.0), (0.5673, -0.1128, 1.0), (0.5344, -0.2213, 1.0), (0.4809, -0.3213, 1.0), (0.409, -0.409, 1.0), (0.3213, -0.4809, 1.0), (0.2213, -0.5344, 1.0), (0.1128, -0.5673, 1.0), (0.0, -0.5784, 1.0), (-0.1128, -0.5673, 1.0), (-0.2213, -0.5344, 1.0), (-0.3213, -0.4809, 1.0), (-0.409, -0.409, 1.0), (-0.4809, -0.3213, 1.0), (-0.5344, -0.2213, 1.0), (-0.5673, -0.1128, 1.0), (-0.5784, 0.0, 1.0), (-0.5673, 0.1128, 1.0), (-0.5344, 0.2213, 1.0), (-0.4809, 0.3213, 1.0), (-0.409, 0.409, 1.0), (-0.3213, 0.4809, 1.0), (-0.2213, 0.5344, 1.0), (-0.1128, 0.5673, 1.0)], [], [(0, 65, 64, 2), (2, 64, 66, 4), (4, 66, 67, 6), (6, 67, 68, 8), (8, 68, 69, 10), (10, 69, 70, 12), (12, 70, 71, 14), (14, 71, 72, 16), (16, 72, 73, 18), (18, 73, 74, 20), (20, 74, 75, 22), (22, 75, 76, 24), (24, 76, 77, 26), (26, 77, 78, 28), (28, 78, 79, 30), (30, 79, 80, 32), (32, 80, 81, 34), (34, 81, 82, 36), (36, 82, 83, 38), (38, 83, 84, 40), (40, 84, 85, 42), (42, 85, 86, 44), (44, 86, 87, 46), (46, 87, 88, 48), (48, 88, 89, 50), (50, 89, 90, 52), (52, 90, 91, 54), (54, 91, 92, 56), (56, 92, 93, 58), (58, 93, 94, 60), (3, 1, 63, 61, 59, 57, 55, 53, 51, 49, 47, 45, 43, 41, 39, 37, 35, 33, 31, 29, 27, 25, 23, 21, 19, 17, 15, 13, 11, 9, 7, 5), (60, 94, 95, 62), (62, 95, 65, 0), (0, 2, 4, 6, 8, 10, 12, 14, 16, 18, 20, 22, 24, 26, 28, 30, 32, 34, 36, 38, 40, 42, 44, 46, 48, 50, 52, 54, 56, 58, 60, 62), (97, 96, 64, 65), (96, 98, 66, 64), (98, 99, 67, 66), (99, 100, 68, 67), (100, 101, 69, 68), (101, 102, 70, 69), (102, 103, 71, 70), (103, 104, 72, 71), (104, 105, 73, 72), (105, 106, 74, 73), (106, 107, 75, 74), (107, 108, 76, 75), (108, 109, 77, 76), (109, 110, 78, 77), (110, 111, 79, 78), (111, 112, 80, 79), (112, 113, 81, 80), (113, 114, 82, 81), (114, 115, 83, 82), (115, 116, 84, 83), (116, 117, 85, 84), (117, 118, 86, 85), (118, 119, 87, 86), (119, 120, 88, 87), (120, 121, 89, 88), (121, 122, 90, 89), (122, 123, 91, 90), (123, 124, 92, 91), (124, 125, 93, 92), (125, 126, 94, 93), (126, 127, 95, 94), (127, 97, 65, 95), (1, 3, 96, 97), (3, 5, 98, 96), (5, 7, 99, 98), (7, 9, 100, 99), (9, 11, 101, 100), (11, 13, 102, 101), (13, 15, 103, 102), (15, 17, 104, 103), (17, 19, 105, 104), (19, 21, 106, 105), (21, 23, 107, 106), (23, 25, 108, 107), (25, 27, 109, 108), (27, 29, 110, 109), (29, 31, 111, 110), (31, 33, 112, 111), (33, 35, 113, 112), (35, 37, 114, 113), (37, 39, 115, 114), (39, 41, 116, 115), (41, 43, 117, 116), (43, 45, 118, 117), (45, 47, 119, 118), (47, 49, 120, 119), (49, 51, 121, 120), (51, 53, 122, 121), (53, 55, 123, 122), (55, 57, 124, 123), (57, 59, 125, 124), (59, 61, 126, 125), (61, 63, 127, 126), (63, 1, 97, 127)])
me_005.polygons.foreach_set('material_index', [0, 0, 0, 0, 0, 0, 0, 0, 0, 0, 0, 0, 0, 0, 0, 0, 0, 0, 0, 0, 0, 0, 0, 0, 0, 0, 0, 0, 0, 0, 2, 0, 0, 0, 0, 0, 0, 0, 0, 0, 0, 0, 0, 0, 0, 0, 0, 0, 0, 0, 0, 0, 0, 0, 0, 0, 0, 0, 0, 0, 0, 0, 0, 0, 0, 0, 1, 1, 1, 1, 1, 1, 1, 1, 1, 1, 1, 1, 1, 1, 1, 1, 1, 1, 1, 1, 1, 1, 1, 1, 1, 1, 1, 1, 1, 1, 1, 1])
_uv = me_005.uv_layers.new(name='UVマップ')
_uv.uv.foreach_set('vector', [1.0, 0.5, 1.0, 1.0, 0.9688, 1.0, 0.9688, 0.5, 0.9688, 0.5, 0.9688, 1.0, 0.9375, 1.0, 0.9375, 0.5, 0.9375, 0.5, 0.9375, 1.0, 0.9062, 1.0, 0.9062, 0.5, 0.9062, 0.5, 0.9062, 1.0, 0.875, 1.0, 0.875, 0.5, 0.875, 0.5, 0.875, 1.0, 0.8438, 1.0, 0.8438, 0.5, 0.8438, 0.5, 0.8438, 1.0, 0.8125, 1.0, 0.8125, 0.5, 0.8125, 0.5, 0.8125, 1.0, 0.7812, 1.0, 0.7812, 0.5, 0.7812, 0.5, 0.7812, 1.0, 0.75, 1.0, 0.75, 0.5, 0.75, 0.5, 0.75, 1.0, 0.7188, 1.0, 0.7188, 0.5, 0.7188, 0.5, 0.7188, 1.0, 0.6875, 1.0, 0.6875, 0.5, 0.6875, 0.5, 0.6875, 1.0, 0.6562, 1.0, 0.6562, 0.5, 0.6562, 0.5, 0.6562, 1.0, 0.625, 1.0, 0.625, 0.5, 0.625, 0.5, 0.625, 1.0, 0.5938, 1.0, 0.5938, 0.5, 0.5938, 0.5, 0.5938, 1.0, 0.5625, 1.0, 0.5625, 0.5, 0.5625, 0.5, 0.5625, 1.0, 0.5312, 1.0, 0.5312, 0.5, 0.5312, 0.5, 0.5312, 1.0, 0.5, 1.0, 0.5, 0.5, 0.5, 0.5, 0.5, 1.0, 0.4688, 1.0, 0.4688, 0.5, 0.4688, 0.5, 0.4688, 1.0, 0.4375, 1.0, 0.4375, 0.5, 0.4375, 0.5, 0.4375, 1.0, 0.4062, 1.0, 0.4062, 0.5, 0.4062, 0.5, 0.4062, 1.0, 0.375, 1.0, 0.375, 0.5, 0.375, 0.5, 0.375, 1.0, 0.3438, 1.0, 0.3438, 0.5, 0.3438, 0.5, 0.3438, 1.0, 0.3125, 1.0, 0.3125, 0.5, 0.3125, 0.5, 0.3125, 1.0, 0.2812, 1.0, 0.2812, 0.5, 0.2812, 0.5, 0.2812, 1.0, 0.25, 1.0, 0.25, 0.5, 0.25, 0.5, 0.25, 1.0, 0.2188, 1.0, 0.2188, 0.5, 0.2188, 0.5, 0.2188, 1.0, 0.1875, 1.0, 0.1875, 0.5, 0.1875, 0.5, 0.1875, 1.0, 0.1562, 1.0, 0.1562, 0.5, 0.1562, 0.5, 0.1562, 1.0, 0.125, 1.0, 0.125, 0.5, 0.125, 0.5, 0.125, 1.0, 0.09375, 1.0, 0.09375, 0.5, 0.09375, 0.5, 0.09375, 1.0, 0.0625, 1.0, 0.0625, 0.5, 0.2689, 0.3452, 0.25, 0.3471, 0.2311, 0.3452, 0.2129, 0.3397, 0.1961, 0.3307, 0.1814, 0.3186, 0.1693, 0.3039, 0.1603, 0.2871, 0.1548, 0.2689, 0.1529, 0.25, 0.1548, 0.2311, 0.1603, 0.2129, 0.1693, 0.1961, 0.1814, 0.1814, 0.1961, 0.1693, 0.2129, 0.1603, 0.2311, 0.1548, 0.25, 0.1529, 0.2689, 0.1548, 0.2871, 0.1603, 0.3039, 0.1693, 0.3186, 0.1814, 0.3307, 0.1961, 0.3397, 0.2129, 0.3452, 0.2311, 0.3471, 0.25, 0.3452, 0.2689, 0.3397, 0.2871, 0.3307, 0.3039, 0.3186, 0.3186, 0.3039, 0.3307, 0.2871, 0.3397, 0.0625, 0.5, 0.0625, 1.0, 0.03125, 1.0, 0.03125, 0.5, 0.03125, 0.5, 0.03125, 1.0, 0.0, 1.0, 0.0, 0.5, 0.75, 0.49, 0.7968, 0.4854, 0.8418, 0.4717, 0.8833, 0.4496, 0.9197, 0.4197, 0.9496, 0.3833, 0.9717, 0.3418, 0.9854, 0.2968, 0.99, 0.25, 0.9854, 0.2032, 0.9717, 0.1582, 0.9496, 0.1167, 0.9197, 0.08029, 0.8833, 0.05045, 0.8418, 0.02827, 0.7968, 0.01461, 0.75, 0.01, 0.7032, 0.01461, 0.6582, 0.02827, 0.6167, 0.05045, 0.5803, 0.08029, 0.5504, 0.1167, 0.5283, 0.1582, 0.5146, 0.2032, 0.51, 0.25, 0.5146, 0.2968, 0.5283, 0.3418, 0.5504, 0.3833, 0.5803, 0.4197, 0.6167, 0.4496, 0.6582, 0.4717, 0.7032, 0.4854, 0.25, 0.3888, 0.2771, 0.3861, 0.2968, 0.4854, 0.25, 0.49, 0.2771, 0.3861, 0.3031, 0.3782, 0.3418, 0.4717, 0.2968, 0.4854, 0.3031, 0.3782, 0.3271, 0.3654, 0.3833, 0.4496, 0.3418, 0.4717, 0.3271, 0.3654, 0.3482, 0.3482, 0.4197, 0.4197, 0.3833, 0.4496, 0.3482, 0.3482, 0.3654, 0.3271, 0.4496, 0.3833, 0.4197, 0.4197, 0.3654, 0.3271, 0.3782, 0.3031, 0.4717, 0.3418, 0.4496, 0.3833, 0.3782, 0.3031, 0.3861, 0.2771, 0.4854, 0.2968, 0.4717, 0.3418, 0.3861, 0.2771, 0.3888, 0.25, 0.49, 0.25, 0.4854, 0.2968, 0.3888, 0.25, 0.3861, 0.2229, 0.4854, 0.2032, 0.49, 0.25, 0.3861, 0.2229, 0.3782, 0.1969, 0.4717, 0.1582, 0.4854, 0.2032, 0.3782, 0.1969, 0.3654, 0.1729, 0.4496, 0.1167, 0.4717, 0.1582, 0.3654, 0.1729, 0.3482, 0.1518, 0.4197, 0.08029, 0.4496, 0.1167, 0.3482, 0.1518, 0.3271, 0.1346, 0.3833, 0.05045, 0.4197, 0.08029, 0.3271, 0.1346, 0.3031, 0.1218, 0.3418, 0.02827, 0.3833, 0.05045, 0.3031, 0.1218, 0.2771, 0.1139, 0.2968, 0.01461, 0.3418, 0.02827, 0.2771, 0.1139, 0.25, 0.1112, 0.25, 0.01, 0.2968, 0.01461, 0.25, 0.1112, 0.2229, 0.1139, 0.2032, 0.01461, 0.25, 0.01, 0.2229, 0.1139, 0.1969, 0.1218, 0.1582, 0.02827, 0.2032, 0.01461, 0.1969, 0.1218, 0.1729, 0.1346, 0.1167, 0.05045, 0.1582, 0.02827, 0.1729, 0.1346, 0.1518, 0.1518, 0.08029, 0.08029, 0.1167, 0.05045, 0.1518, 0.1518, 0.1346, 0.1729, 0.05045, 0.1167, 0.08029, 0.08029, 0.1346, 0.1729, 0.1218, 0.1969, 0.02827, 0.1582, 0.05045, 0.1167, 0.1218, 0.1969, 0.1139, 0.2229, 0.01461, 0.2032, 0.02827, 0.1582, 0.1139, 0.2229, 0.1112, 0.25, 0.01, 0.25, 0.01461, 0.2032, 0.1112, 0.25, 0.1139, 0.2771, 0.01461, 0.2968, 0.01, 0.25, 0.1139, 0.2771, 0.1218, 0.3031, 0.02827, 0.3418, 0.01461, 0.2968, 0.1218, 0.3031, 0.1346, 0.3271, 0.05045, 0.3833, 0.02827, 0.3418, 0.1346, 0.3271, 0.1518, 0.3482, 0.08029, 0.4197, 0.05045, 0.3833, 0.1518, 0.3482, 0.1729, 0.3654, 0.1167, 0.4496, 0.08029, 0.4197, 0.1729, 0.3654, 0.1969, 0.3782, 0.1582, 0.4717, 0.1167, 0.4496, 0.1969, 0.3782, 0.2229, 0.3861, 0.2032, 0.4854, 0.1582, 0.4717, 0.2229, 0.3861, 0.25, 0.3888, 0.25, 0.49, 0.2032, 0.4854, 0.25, 0.3471, 0.2689, 0.3452, 0.2771, 0.3861, 0.25, 0.3888, 0.2689, 0.3452, 0.2871, 0.3397, 0.3031, 0.3782, 0.2771, 0.3861, 0.2871, 0.3397, 0.3039, 0.3307, 0.3271, 0.3654, 0.3031, 0.3782, 0.3039, 0.3307, 0.3186, 0.3186, 0.3482, 0.3482, 0.3271, 0.3654, 0.3186, 0.3186, 0.3307, 0.3039, 0.3654, 0.3271, 0.3482, 0.3482, 0.3307, 0.3039, 0.3397, 0.2871, 0.3782, 0.3031, 0.3654, 0.3271, 0.3397, 0.2871, 0.3452, 0.2689, 0.3861, 0.2771, 0.3782, 0.3031, 0.3452, 0.2689, 0.3471, 0.25, 0.3888, 0.25, 0.3861, 0.2771, 0.3471, 0.25, 0.3452, 0.2311, 0.3861, 0.2229, 0.3888, 0.25, 0.3452, 0.2311, 0.3397, 0.2129, 0.3782, 0.1969, 0.3861, 0.2229, 0.3397, 0.2129, 0.3307, 0.1961, 0.3654, 0.1729, 0.3782, 0.1969, 0.3307, 0.1961, 0.3186, 0.1814, 0.3482, 0.1518, 0.3654, 0.1729, 0.3186, 0.1814, 0.3039, 0.1693, 0.3271, 0.1346, 0.3482, 0.1518, 0.3039, 0.1693, 0.2871, 0.1603, 0.3031, 0.1218, 0.3271, 0.1346, 0.2871, 0.1603, 0.2689, 0.1548, 0.2771, 0.1139, 0.3031, 0.1218, 0.2689, 0.1548, 0.25, 0.1529, 0.25, 0.1112, 0.2771, 0.1139, 0.25, 0.1529, 0.2311, 0.1548, 0.2229, 0.1139, 0.25, 0.1112, 0.2311, 0.1548, 0.2129, 0.1603, 0.1969, 0.1218, 0.2229, 0.1139, 0.2129, 0.1603, 0.1961, 0.1693, 0.1729, 0.1346, 0.1969, 0.1218, 0.1961, 0.1693, 0.1814, 0.1814, 0.1518, 0.1518, 0.1729, 0.1346, 0.1814, 0.1814, 0.1693, 0.1961, 0.1346, 0.1729, 0.1518, 0.1518, 0.1693, 0.1961, 0.1603, 0.2129, 0.1218, 0.1969, 0.1346, 0.1729, 0.1603, 0.2129, 0.1548, 0.2311, 0.1139, 0.2229, 0.1218, 0.1969, 0.1548, 0.2311, 0.1529, 0.25, 0.1112, 0.25, 0.1139, 0.2229, 0.1529, 0.25, 0.1548, 0.2689, 0.1139, 0.2771, 0.1112, 0.25, 0.1548, 0.2689, 0.1603, 0.2871, 0.1218, 0.3031, 0.1139, 0.2771, 0.1603, 0.2871, 0.1693, 0.3039, 0.1346, 0.3271, 0.1218, 0.3031, 0.1693, 0.3039, 0.1814, 0.3186, 0.1518, 0.3482, 0.1346, 0.3271, 0.1814, 0.3186, 0.1961, 0.3307, 0.1729, 0.3654, 0.1518, 0.3482, 0.1961, 0.3307, 0.2129, 0.3397, 0.1969, 0.3782, 0.1729, 0.3654, 0.2129, 0.3397, 0.2311, 0.3452, 0.2229, 0.3861, 0.1969, 0.3782, 0.2311, 0.3452, 0.25, 0.3471, 0.25, 0.3888, 0.2229, 0.3861])
me_005.materials.append(mat_x_3)
me_005.materials.append(mat_x_4)
me_005.materials.append(mat_x_5)
me_005.update()
me_006 = bpy.data.meshes.new('円柱.006')
me_006.from_pydata([(0.0, 1.0, -1.0), (0.0, 0.4045, 1.0), (0.1951, 0.9808, -1.0), (0.07891, 0.3967, 1.0), (0.3827, 0.9239, -1.0), (0.1548, 0.3737, 1.0), (0.5556, 0.8315, -1.0), (0.2247, 0.3363, 1.0), (0.7071, 0.7071, -1.0), (0.286, 0.286, 1.0), (0.8315, 0.5556, -1.0), (0.3363, 0.2247, 1.0), (0.9239, 0.3827, -1.0), (0.3737, 0.1548, 1.0), (0.9808, 0.1951, -1.0), (0.3967, 0.07891, 1.0), (1.0, 0.0, -1.0), (0.4045, 0.0, 1.0), (0.9808, -0.1951, -1.0), (0.3967, -0.07891, 1.0), (0.9239, -0.3827, -1.0), (0.3737, -0.1548, 1.0), (0.8315, -0.5556, -1.0), (0.3363, -0.2247, 1.0), (0.7071, -0.7071, -1.0), (0.286, -0.286, 1.0), (0.5556, -0.8315, -1.0), (0.2247, -0.3363, 1.0), (0.3827, -0.9239, -1.0), (0.1548, -0.3737, 1.0), (0.1951, -0.9808, -1.0), (0.07891, -0.3967, 1.0), (0.0, -1.0, -1.0), (0.0, -0.4045, 1.0), (-0.1951, -0.9808, -1.0), (-0.07891, -0.3967, 1.0), (-0.3827, -0.9239, -1.0), (-0.1548, -0.3737, 1.0), (-0.5556, -0.8315, -1.0), (-0.2247, -0.3363, 1.0), (-0.7071, -0.7071, -1.0), (-0.286, -0.286, 1.0), (-0.8315, -0.5556, -1.0), (-0.3363, -0.2247, 1.0), (-0.9239, -0.3827, -1.0), (-0.3737, -0.1548, 1.0), (-0.9808, -0.1951, -1.0), (-0.3967, -0.07891, 1.0), (-1.0, 0.0, -1.0), (-0.4045, 0.0, 1.0), (-0.9808, 0.1951, -1.0), (-0.3967, 0.07891, 1.0), (-0.9239, 0.3827, -1.0), (-0.3737, 0.1548, 1.0), (-0.8315, 0.5556, -1.0), (-0.3363, 0.2247, 1.0), (-0.7071, 0.7071, -1.0), (-0.286, 0.286, 1.0), (-0.5556, 0.8315, -1.0), (-0.2247, 0.3363, 1.0), (-0.3827, 0.9239, -1.0), (-0.1548, 0.3737, 1.0), (-0.1951, 0.9808, -1.0), (-0.07891, 0.3967, 1.0), (0.1951, 0.9808, 1.0), (0.0, 1.0, 1.0), (0.3827, 0.9239, 1.0), (0.5556, 0.8315, 1.0), (0.7071, 0.7071, 1.0), (0.8315, 0.5556, 1.0), (0.9239, 0.3827, 1.0), (0.9808, 0.1951, 1.0), (1.0, 0.0, 1.0), (0.9808, -0.1951, 1.0), (0.9239, -0.3827, 1.0), (0.8315, -0.5556, 1.0), (0.7071, -0.7071, 1.0), (0.5556, -0.8315, 1.0), (0.3827, -0.9239, 1.0), (0.1951, -0.9808, 1.0), (0.0, -1.0, 1.0), (-0.1951, -0.9808, 1.0), (-0.3827, -0.9239, 1.0), (-0.5556, -0.8315, 1.0), (-0.7071, -0.7071, 1.0), (-0.8315, -0.5556, 1.0), (-0.9239, -0.3827, 1.0), (-0.9808, -0.1951, 1.0), (-1.0, 0.0, 1.0), (-0.9808, 0.1951, 1.0), (-0.9239, 0.3827, 1.0), (-0.8315, 0.5556, 1.0), (-0.7071, 0.7071, 1.0), (-0.5556, 0.8315, 1.0), (-0.3827, 0.9239, 1.0), (-0.1951, 0.9808, 1.0), (0.1128, 0.5673, 1.0), (0.0, 0.5784, 1.0), (0.2213, 0.5344, 1.0), (0.3213, 0.4809, 1.0), (0.409, 0.409, 1.0), (0.4809, 0.3213, 1.0), (0.5344, 0.2213, 1.0), (0.5673, 0.1128, 1.0), (0.5784, 0.0, 1.0), (0.5673, -0.1128, 1.0), (0.5344, -0.2213, 1.0), (0.4809, -0.3213, 1.0), (0.409, -0.409, 1.0), (0.3213, -0.4809, 1.0), (0.2213, -0.5344, 1.0), (0.1128, -0.5673, 1.0), (0.0, -0.5784, 1.0), (-0.1128, -0.5673, 1.0), (-0.2213, -0.5344, 1.0), (-0.3213, -0.4809, 1.0), (-0.409, -0.409, 1.0), (-0.4809, -0.3213, 1.0), (-0.5344, -0.2213, 1.0), (-0.5673, -0.1128, 1.0), (-0.5784, 0.0, 1.0), (-0.5673, 0.1128, 1.0), (-0.5344, 0.2213, 1.0), (-0.4809, 0.3213, 1.0), (-0.409, 0.409, 1.0), (-0.3213, 0.4809, 1.0), (-0.2213, 0.5344, 1.0), (-0.1128, 0.5673, 1.0)], [], [(0, 65, 64, 2), (2, 64, 66, 4), (4, 66, 67, 6), (6, 67, 68, 8), (8, 68, 69, 10), (10, 69, 70, 12), (12, 70, 71, 14), (14, 71, 72, 16), (16, 72, 73, 18), (18, 73, 74, 20), (20, 74, 75, 22), (22, 75, 76, 24), (24, 76, 77, 26), (26, 77, 78, 28), (28, 78, 79, 30), (30, 79, 80, 32), (32, 80, 81, 34), (34, 81, 82, 36), (36, 82, 83, 38), (38, 83, 84, 40), (40, 84, 85, 42), (42, 85, 86, 44), (44, 86, 87, 46), (46, 87, 88, 48), (48, 88, 89, 50), (50, 89, 90, 52), (52, 90, 91, 54), (54, 91, 92, 56), (56, 92, 93, 58), (58, 93, 94, 60), (3, 1, 63, 61, 59, 57, 55, 53, 51, 49, 47, 45, 43, 41, 39, 37, 35, 33, 31, 29, 27, 25, 23, 21, 19, 17, 15, 13, 11, 9, 7, 5), (60, 94, 95, 62), (62, 95, 65, 0), (0, 2, 4, 6, 8, 10, 12, 14, 16, 18, 20, 22, 24, 26, 28, 30, 32, 34, 36, 38, 40, 42, 44, 46, 48, 50, 52, 54, 56, 58, 60, 62), (97, 96, 64, 65), (96, 98, 66, 64), (98, 99, 67, 66), (99, 100, 68, 67), (100, 101, 69, 68), (101, 102, 70, 69), (102, 103, 71, 70), (103, 104, 72, 71), (104, 105, 73, 72), (105, 106, 74, 73), (106, 107, 75, 74), (107, 108, 76, 75), (108, 109, 77, 76), (109, 110, 78, 77), (110, 111, 79, 78), (111, 112, 80, 79), (112, 113, 81, 80), (113, 114, 82, 81), (114, 115, 83, 82), (115, 116, 84, 83), (116, 117, 85, 84), (117, 118, 86, 85), (118, 119, 87, 86), (119, 120, 88, 87), (120, 121, 89, 88), (121, 122, 90, 89), (122, 123, 91, 90), (123, 124, 92, 91), (124, 125, 93, 92), (125, 126, 94, 93), (126, 127, 95, 94), (127, 97, 65, 95), (1, 3, 96, 97), (3, 5, 98, 96), (5, 7, 99, 98), (7, 9, 100, 99), (9, 11, 101, 100), (11, 13, 102, 101), (13, 15, 103, 102), (15, 17, 104, 103), (17, 19, 105, 104), (19, 21, 106, 105), (21, 23, 107, 106), (23, 25, 108, 107), (25, 27, 109, 108), (27, 29, 110, 109), (29, 31, 111, 110), (31, 33, 112, 111), (33, 35, 113, 112), (35, 37, 114, 113), (37, 39, 115, 114), (39, 41, 116, 115), (41, 43, 117, 116), (43, 45, 118, 117), (45, 47, 119, 118), (47, 49, 120, 119), (49, 51, 121, 120), (51, 53, 122, 121), (53, 55, 123, 122), (55, 57, 124, 123), (57, 59, 125, 124), (59, 61, 126, 125), (61, 63, 127, 126), (63, 1, 97, 127)])
me_006.polygons.foreach_set('material_index', [0, 0, 0, 0, 0, 0, 0, 0, 0, 0, 0, 0, 0, 0, 0, 0, 0, 0, 0, 0, 0, 0, 0, 0, 0, 0, 0, 0, 0, 0, 2, 0, 0, 0, 0, 0, 0, 0, 0, 0, 0, 0, 0, 0, 0, 0, 0, 0, 0, 0, 0, 0, 0, 0, 0, 0, 0, 0, 0, 0, 0, 0, 0, 0, 0, 0, 1, 1, 1, 1, 1, 1, 1, 1, 1, 1, 1, 1, 1, 1, 1, 1, 1, 1, 1, 1, 1, 1, 1, 1, 1, 1, 1, 1, 1, 1, 1, 1])
_uv = me_006.uv_layers.new(name='UVマップ')
_uv.uv.foreach_set('vector', [1.0, 0.5, 1.0, 1.0, 0.9688, 1.0, 0.9688, 0.5, 0.9688, 0.5, 0.9688, 1.0, 0.9375, 1.0, 0.9375, 0.5, 0.9375, 0.5, 0.9375, 1.0, 0.9062, 1.0, 0.9062, 0.5, 0.9062, 0.5, 0.9062, 1.0, 0.875, 1.0, 0.875, 0.5, 0.875, 0.5, 0.875, 1.0, 0.8438, 1.0, 0.8438, 0.5, 0.8438, 0.5, 0.8438, 1.0, 0.8125, 1.0, 0.8125, 0.5, 0.8125, 0.5, 0.8125, 1.0, 0.7812, 1.0, 0.7812, 0.5, 0.7812, 0.5, 0.7812, 1.0, 0.75, 1.0, 0.75, 0.5, 0.75, 0.5, 0.75, 1.0, 0.7188, 1.0, 0.7188, 0.5, 0.7188, 0.5, 0.7188, 1.0, 0.6875, 1.0, 0.6875, 0.5, 0.6875, 0.5, 0.6875, 1.0, 0.6562, 1.0, 0.6562, 0.5, 0.6562, 0.5, 0.6562, 1.0, 0.625, 1.0, 0.625, 0.5, 0.625, 0.5, 0.625, 1.0, 0.5938, 1.0, 0.5938, 0.5, 0.5938, 0.5, 0.5938, 1.0, 0.5625, 1.0, 0.5625, 0.5, 0.5625, 0.5, 0.5625, 1.0, 0.5312, 1.0, 0.5312, 0.5, 0.5312, 0.5, 0.5312, 1.0, 0.5, 1.0, 0.5, 0.5, 0.5, 0.5, 0.5, 1.0, 0.4688, 1.0, 0.4688, 0.5, 0.4688, 0.5, 0.4688, 1.0, 0.4375, 1.0, 0.4375, 0.5, 0.4375, 0.5, 0.4375, 1.0, 0.4062, 1.0, 0.4062, 0.5, 0.4062, 0.5, 0.4062, 1.0, 0.375, 1.0, 0.375, 0.5, 0.375, 0.5, 0.375, 1.0, 0.3438, 1.0, 0.3438, 0.5, 0.3438, 0.5, 0.3438, 1.0, 0.3125, 1.0, 0.3125, 0.5, 0.3125, 0.5, 0.3125, 1.0, 0.2812, 1.0, 0.2812, 0.5, 0.2812, 0.5, 0.2812, 1.0, 0.25, 1.0, 0.25, 0.5, 0.25, 0.5, 0.25, 1.0, 0.2188, 1.0, 0.2188, 0.5, 0.2188, 0.5, 0.2188, 1.0, 0.1875, 1.0, 0.1875, 0.5, 0.1875, 0.5, 0.1875, 1.0, 0.1562, 1.0, 0.1562, 0.5, 0.1562, 0.5, 0.1562, 1.0, 0.125, 1.0, 0.125, 0.5, 0.125, 0.5, 0.125, 1.0, 0.09375, 1.0, 0.09375, 0.5, 0.09375, 0.5, 0.09375, 1.0, 0.0625, 1.0, 0.0625, 0.5, 0.2689, 0.3452, 0.25, 0.3471, 0.2311, 0.3452, 0.2129, 0.3397, 0.1961, 0.3307, 0.1814, 0.3186, 0.1693, 0.3039, 0.1603, 0.2871, 0.1548, 0.2689, 0.1529, 0.25, 0.1548, 0.2311, 0.1603, 0.2129, 0.1693, 0.1961, 0.1814, 0.1814, 0.1961, 0.1693, 0.2129, 0.1603, 0.2311, 0.1548, 0.25, 0.1529, 0.2689, 0.1548, 0.2871, 0.1603, 0.3039, 0.1693, 0.3186, 0.1814, 0.3307, 0.1961, 0.3397, 0.2129, 0.3452, 0.2311, 0.3471, 0.25, 0.3452, 0.2689, 0.3397, 0.2871, 0.3307, 0.3039, 0.3186, 0.3186, 0.3039, 0.3307, 0.2871, 0.3397, 0.0625, 0.5, 0.0625, 1.0, 0.03125, 1.0, 0.03125, 0.5, 0.03125, 0.5, 0.03125, 1.0, 0.0, 1.0, 0.0, 0.5, 0.75, 0.49, 0.7968, 0.4854, 0.8418, 0.4717, 0.8833, 0.4496, 0.9197, 0.4197, 0.9496, 0.3833, 0.9717, 0.3418, 0.9854, 0.2968, 0.99, 0.25, 0.9854, 0.2032, 0.9717, 0.1582, 0.9496, 0.1167, 0.9197, 0.08029, 0.8833, 0.05045, 0.8418, 0.02827, 0.7968, 0.01461, 0.75, 0.01, 0.7032, 0.01461, 0.6582, 0.02827, 0.6167, 0.05045, 0.5803, 0.08029, 0.5504, 0.1167, 0.5283, 0.1582, 0.5146, 0.2032, 0.51, 0.25, 0.5146, 0.2968, 0.5283, 0.3418, 0.5504, 0.3833, 0.5803, 0.4197, 0.6167, 0.4496, 0.6582, 0.4717, 0.7032, 0.4854, 0.25, 0.3888, 0.2771, 0.3861, 0.2968, 0.4854, 0.25, 0.49, 0.2771, 0.3861, 0.3031, 0.3782, 0.3418, 0.4717, 0.2968, 0.4854, 0.3031, 0.3782, 0.3271, 0.3654, 0.3833, 0.4496, 0.3418, 0.4717, 0.3271, 0.3654, 0.3482, 0.3482, 0.4197, 0.4197, 0.3833, 0.4496, 0.3482, 0.3482, 0.3654, 0.3271, 0.4496, 0.3833, 0.4197, 0.4197, 0.3654, 0.3271, 0.3782, 0.3031, 0.4717, 0.3418, 0.4496, 0.3833, 0.3782, 0.3031, 0.3861, 0.2771, 0.4854, 0.2968, 0.4717, 0.3418, 0.3861, 0.2771, 0.3888, 0.25, 0.49, 0.25, 0.4854, 0.2968, 0.3888, 0.25, 0.3861, 0.2229, 0.4854, 0.2032, 0.49, 0.25, 0.3861, 0.2229, 0.3782, 0.1969, 0.4717, 0.1582, 0.4854, 0.2032, 0.3782, 0.1969, 0.3654, 0.1729, 0.4496, 0.1167, 0.4717, 0.1582, 0.3654, 0.1729, 0.3482, 0.1518, 0.4197, 0.08029, 0.4496, 0.1167, 0.3482, 0.1518, 0.3271, 0.1346, 0.3833, 0.05045, 0.4197, 0.08029, 0.3271, 0.1346, 0.3031, 0.1218, 0.3418, 0.02827, 0.3833, 0.05045, 0.3031, 0.1218, 0.2771, 0.1139, 0.2968, 0.01461, 0.3418, 0.02827, 0.2771, 0.1139, 0.25, 0.1112, 0.25, 0.01, 0.2968, 0.01461, 0.25, 0.1112, 0.2229, 0.1139, 0.2032, 0.01461, 0.25, 0.01, 0.2229, 0.1139, 0.1969, 0.1218, 0.1582, 0.02827, 0.2032, 0.01461, 0.1969, 0.1218, 0.1729, 0.1346, 0.1167, 0.05045, 0.1582, 0.02827, 0.1729, 0.1346, 0.1518, 0.1518, 0.08029, 0.08029, 0.1167, 0.05045, 0.1518, 0.1518, 0.1346, 0.1729, 0.05045, 0.1167, 0.08029, 0.08029, 0.1346, 0.1729, 0.1218, 0.1969, 0.02827, 0.1582, 0.05045, 0.1167, 0.1218, 0.1969, 0.1139, 0.2229, 0.01461, 0.2032, 0.02827, 0.1582, 0.1139, 0.2229, 0.1112, 0.25, 0.01, 0.25, 0.01461, 0.2032, 0.1112, 0.25, 0.1139, 0.2771, 0.01461, 0.2968, 0.01, 0.25, 0.1139, 0.2771, 0.1218, 0.3031, 0.02827, 0.3418, 0.01461, 0.2968, 0.1218, 0.3031, 0.1346, 0.3271, 0.05045, 0.3833, 0.02827, 0.3418, 0.1346, 0.3271, 0.1518, 0.3482, 0.08029, 0.4197, 0.05045, 0.3833, 0.1518, 0.3482, 0.1729, 0.3654, 0.1167, 0.4496, 0.08029, 0.4197, 0.1729, 0.3654, 0.1969, 0.3782, 0.1582, 0.4717, 0.1167, 0.4496, 0.1969, 0.3782, 0.2229, 0.3861, 0.2032, 0.4854, 0.1582, 0.4717, 0.2229, 0.3861, 0.25, 0.3888, 0.25, 0.49, 0.2032, 0.4854, 0.25, 0.3471, 0.2689, 0.3452, 0.2771, 0.3861, 0.25, 0.3888, 0.2689, 0.3452, 0.2871, 0.3397, 0.3031, 0.3782, 0.2771, 0.3861, 0.2871, 0.3397, 0.3039, 0.3307, 0.3271, 0.3654, 0.3031, 0.3782, 0.3039, 0.3307, 0.3186, 0.3186, 0.3482, 0.3482, 0.3271, 0.3654, 0.3186, 0.3186, 0.3307, 0.3039, 0.3654, 0.3271, 0.3482, 0.3482, 0.3307, 0.3039, 0.3397, 0.2871, 0.3782, 0.3031, 0.3654, 0.3271, 0.3397, 0.2871, 0.3452, 0.2689, 0.3861, 0.2771, 0.3782, 0.3031, 0.3452, 0.2689, 0.3471, 0.25, 0.3888, 0.25, 0.3861, 0.2771, 0.3471, 0.25, 0.3452, 0.2311, 0.3861, 0.2229, 0.3888, 0.25, 0.3452, 0.2311, 0.3397, 0.2129, 0.3782, 0.1969, 0.3861, 0.2229, 0.3397, 0.2129, 0.3307, 0.1961, 0.3654, 0.1729, 0.3782, 0.1969, 0.3307, 0.1961, 0.3186, 0.1814, 0.3482, 0.1518, 0.3654, 0.1729, 0.3186, 0.1814, 0.3039, 0.1693, 0.3271, 0.1346, 0.3482, 0.1518, 0.3039, 0.1693, 0.2871, 0.1603, 0.3031, 0.1218, 0.3271, 0.1346, 0.2871, 0.1603, 0.2689, 0.1548, 0.2771, 0.1139, 0.3031, 0.1218, 0.2689, 0.1548, 0.25, 0.1529, 0.25, 0.1112, 0.2771, 0.1139, 0.25, 0.1529, 0.2311, 0.1548, 0.2229, 0.1139, 0.25, 0.1112, 0.2311, 0.1548, 0.2129, 0.1603, 0.1969, 0.1218, 0.2229, 0.1139, 0.2129, 0.1603, 0.1961, 0.1693, 0.1729, 0.1346, 0.1969, 0.1218, 0.1961, 0.1693, 0.1814, 0.1814, 0.1518, 0.1518, 0.1729, 0.1346, 0.1814, 0.1814, 0.1693, 0.1961, 0.1346, 0.1729, 0.1518, 0.1518, 0.1693, 0.1961, 0.1603, 0.2129, 0.1218, 0.1969, 0.1346, 0.1729, 0.1603, 0.2129, 0.1548, 0.2311, 0.1139, 0.2229, 0.1218, 0.1969, 0.1548, 0.2311, 0.1529, 0.25, 0.1112, 0.25, 0.1139, 0.2229, 0.1529, 0.25, 0.1548, 0.2689, 0.1139, 0.2771, 0.1112, 0.25, 0.1548, 0.2689, 0.1603, 0.2871, 0.1218, 0.3031, 0.1139, 0.2771, 0.1603, 0.2871, 0.1693, 0.3039, 0.1346, 0.3271, 0.1218, 0.3031, 0.1693, 0.3039, 0.1814, 0.3186, 0.1518, 0.3482, 0.1346, 0.3271, 0.1814, 0.3186, 0.1961, 0.3307, 0.1729, 0.3654, 0.1518, 0.3482, 0.1961, 0.3307, 0.2129, 0.3397, 0.1969, 0.3782, 0.1729, 0.3654, 0.2129, 0.3397, 0.2311, 0.3452, 0.2229, 0.3861, 0.1969, 0.3782, 0.2311, 0.3452, 0.25, 0.3471, 0.25, 0.3888, 0.2229, 0.3861])
me_006.materials.append(mat_x_3)
me_006.materials.append(mat_x_4)
me_006.materials.append(mat_x_5)
me_006.update()
me_007 = bpy.data.meshes.new('円柱.007')
me_007.from_pydata([(0.0, 1.0, -1.0), (0.0, 0.4045, 1.0), (0.1951, 0.9808, -1.0), (0.07891, 0.3967, 1.0), (0.3827, 0.9239, -1.0), (0.1548, 0.3737, 1.0), (0.5556, 0.8315, -1.0), (0.2247, 0.3363, 1.0), (0.7071, 0.7071, -1.0), (0.286, 0.286, 1.0), (0.8315, 0.5556, -1.0), (0.3363, 0.2247, 1.0), (0.9239, 0.3827, -1.0), (0.3737, 0.1548, 1.0), (0.9808, 0.1951, -1.0), (0.3967, 0.07891, 1.0), (1.0, 0.0, -1.0), (0.4045, 0.0, 1.0), (0.9808, -0.1951, -1.0), (0.3967, -0.07891, 1.0), (0.9239, -0.3827, -1.0), (0.3737, -0.1548, 1.0), (0.8315, -0.5556, -1.0), (0.3363, -0.2247, 1.0), (0.7071, -0.7071, -1.0), (0.286, -0.286, 1.0), (0.5556, -0.8315, -1.0), (0.2247, -0.3363, 1.0), (0.3827, -0.9239, -1.0), (0.1548, -0.3737, 1.0), (0.1951, -0.9808, -1.0), (0.07891, -0.3967, 1.0), (0.0, -1.0, -1.0), (0.0, -0.4045, 1.0), (-0.1951, -0.9808, -1.0), (-0.07891, -0.3967, 1.0), (-0.3827, -0.9239, -1.0), (-0.1548, -0.3737, 1.0), (-0.5556, -0.8315, -1.0), (-0.2247, -0.3363, 1.0), (-0.7071, -0.7071, -1.0), (-0.286, -0.286, 1.0), (-0.8315, -0.5556, -1.0), (-0.3363, -0.2247, 1.0), (-0.9239, -0.3827, -1.0), (-0.3737, -0.1548, 1.0), (-0.9808, -0.1951, -1.0), (-0.3967, -0.07891, 1.0), (-1.0, 0.0, -1.0), (-0.4045, 0.0, 1.0), (-0.9808, 0.1951, -1.0), (-0.3967, 0.07891, 1.0), (-0.9239, 0.3827, -1.0), (-0.3737, 0.1548, 1.0), (-0.8315, 0.5556, -1.0), (-0.3363, 0.2247, 1.0), (-0.7071, 0.7071, -1.0), (-0.286, 0.286, 1.0), (-0.5556, 0.8315, -1.0), (-0.2247, 0.3363, 1.0), (-0.3827, 0.9239, -1.0), (-0.1548, 0.3737, 1.0), (-0.1951, 0.9808, -1.0), (-0.07891, 0.3967, 1.0), (0.1951, 0.9808, 1.0), (0.0, 1.0, 1.0), (0.3827, 0.9239, 1.0), (0.5556, 0.8315, 1.0), (0.7071, 0.7071, 1.0), (0.8315, 0.5556, 1.0), (0.9239, 0.3827, 1.0), (0.9808, 0.1951, 1.0), (1.0, 0.0, 1.0), (0.9808, -0.1951, 1.0), (0.9239, -0.3827, 1.0), (0.8315, -0.5556, 1.0), (0.7071, -0.7071, 1.0), (0.5556, -0.8315, 1.0), (0.3827, -0.9239, 1.0), (0.1951, -0.9808, 1.0), (0.0, -1.0, 1.0), (-0.1951, -0.9808, 1.0), (-0.3827, -0.9239, 1.0), (-0.5556, -0.8315, 1.0), (-0.7071, -0.7071, 1.0), (-0.8315, -0.5556, 1.0), (-0.9239, -0.3827, 1.0), (-0.9808, -0.1951, 1.0), (-1.0, 0.0, 1.0), (-0.9808, 0.1951, 1.0), (-0.9239, 0.3827, 1.0), (-0.8315, 0.5556, 1.0), (-0.7071, 0.7071, 1.0), (-0.5556, 0.8315, 1.0), (-0.3827, 0.9239, 1.0), (-0.1951, 0.9808, 1.0), (0.1128, 0.5673, 1.0), (0.0, 0.5784, 1.0), (0.2213, 0.5344, 1.0), (0.3213, 0.4809, 1.0), (0.409, 0.409, 1.0), (0.4809, 0.3213, 1.0), (0.5344, 0.2213, 1.0), (0.5673, 0.1128, 1.0), (0.5784, 0.0, 1.0), (0.5673, -0.1128, 1.0), (0.5344, -0.2213, 1.0), (0.4809, -0.3213, 1.0), (0.409, -0.409, 1.0), (0.3213, -0.4809, 1.0), (0.2213, -0.5344, 1.0), (0.1128, -0.5673, 1.0), (0.0, -0.5784, 1.0), (-0.1128, -0.5673, 1.0), (-0.2213, -0.5344, 1.0), (-0.3213, -0.4809, 1.0), (-0.409, -0.409, 1.0), (-0.4809, -0.3213, 1.0), (-0.5344, -0.2213, 1.0), (-0.5673, -0.1128, 1.0), (-0.5784, 0.0, 1.0), (-0.5673, 0.1128, 1.0), (-0.5344, 0.2213, 1.0), (-0.4809, 0.3213, 1.0), (-0.409, 0.409, 1.0), (-0.3213, 0.4809, 1.0), (-0.2213, 0.5344, 1.0), (-0.1128, 0.5673, 1.0)], [], [(0, 65, 64, 2), (2, 64, 66, 4), (4, 66, 67, 6), (6, 67, 68, 8), (8, 68, 69, 10), (10, 69, 70, 12), (12, 70, 71, 14), (14, 71, 72, 16), (16, 72, 73, 18), (18, 73, 74, 20), (20, 74, 75, 22), (22, 75, 76, 24), (24, 76, 77, 26), (26, 77, 78, 28), (28, 78, 79, 30), (30, 79, 80, 32), (32, 80, 81, 34), (34, 81, 82, 36), (36, 82, 83, 38), (38, 83, 84, 40), (40, 84, 85, 42), (42, 85, 86, 44), (44, 86, 87, 46), (46, 87, 88, 48), (48, 88, 89, 50), (50, 89, 90, 52), (52, 90, 91, 54), (54, 91, 92, 56), (56, 92, 93, 58), (58, 93, 94, 60), (3, 1, 63, 61, 59, 57, 55, 53, 51, 49, 47, 45, 43, 41, 39, 37, 35, 33, 31, 29, 27, 25, 23, 21, 19, 17, 15, 13, 11, 9, 7, 5), (60, 94, 95, 62), (62, 95, 65, 0), (0, 2, 4, 6, 8, 10, 12, 14, 16, 18, 20, 22, 24, 26, 28, 30, 32, 34, 36, 38, 40, 42, 44, 46, 48, 50, 52, 54, 56, 58, 60, 62), (97, 96, 64, 65), (96, 98, 66, 64), (98, 99, 67, 66), (99, 100, 68, 67), (100, 101, 69, 68), (101, 102, 70, 69), (102, 103, 71, 70), (103, 104, 72, 71), (104, 105, 73, 72), (105, 106, 74, 73), (106, 107, 75, 74), (107, 108, 76, 75), (108, 109, 77, 76), (109, 110, 78, 77), (110, 111, 79, 78), (111, 112, 80, 79), (112, 113, 81, 80), (113, 114, 82, 81), (114, 115, 83, 82), (115, 116, 84, 83), (116, 117, 85, 84), (117, 118, 86, 85), (118, 119, 87, 86), (119, 120, 88, 87), (120, 121, 89, 88), (121, 122, 90, 89), (122, 123, 91, 90), (123, 124, 92, 91), (124, 125, 93, 92), (125, 126, 94, 93), (126, 127, 95, 94), (127, 97, 65, 95), (1, 3, 96, 97), (3, 5, 98, 96), (5, 7, 99, 98), (7, 9, 100, 99), (9, 11, 101, 100), (11, 13, 102, 101), (13, 15, 103, 102), (15, 17, 104, 103), (17, 19, 105, 104), (19, 21, 106, 105), (21, 23, 107, 106), (23, 25, 108, 107), (25, 27, 109, 108), (27, 29, 110, 109), (29, 31, 111, 110), (31, 33, 112, 111), (33, 35, 113, 112), (35, 37, 114, 113), (37, 39, 115, 114), (39, 41, 116, 115), (41, 43, 117, 116), (43, 45, 118, 117), (45, 47, 119, 118), (47, 49, 120, 119), (49, 51, 121, 120), (51, 53, 122, 121), (53, 55, 123, 122), (55, 57, 124, 123), (57, 59, 125, 124), (59, 61, 126, 125), (61, 63, 127, 126), (63, 1, 97, 127)])
me_007.polygons.foreach_set('material_index', [0, 0, 0, 0, 0, 0, 0, 0, 0, 0, 0, 0, 0, 0, 0, 0, 0, 0, 0, 0, 0, 0, 0, 0, 0, 0, 0, 0, 0, 0, 2, 0, 0, 0, 0, 0, 0, 0, 0, 0, 0, 0, 0, 0, 0, 0, 0, 0, 0, 0, 0, 0, 0, 0, 0, 0, 0, 0, 0, 0, 0, 0, 0, 0, 0, 0, 1, 1, 1, 1, 1, 1, 1, 1, 1, 1, 1, 1, 1, 1, 1, 1, 1, 1, 1, 1, 1, 1, 1, 1, 1, 1, 1, 1, 1, 1, 1, 1])
_uv = me_007.uv_layers.new(name='UVマップ')
_uv.uv.foreach_set('vector', [1.0, 0.5, 1.0, 1.0, 0.9688, 1.0, 0.9688, 0.5, 0.9688, 0.5, 0.9688, 1.0, 0.9375, 1.0, 0.9375, 0.5, 0.9375, 0.5, 0.9375, 1.0, 0.9062, 1.0, 0.9062, 0.5, 0.9062, 0.5, 0.9062, 1.0, 0.875, 1.0, 0.875, 0.5, 0.875, 0.5, 0.875, 1.0, 0.8438, 1.0, 0.8438, 0.5, 0.8438, 0.5, 0.8438, 1.0, 0.8125, 1.0, 0.8125, 0.5, 0.8125, 0.5, 0.8125, 1.0, 0.7812, 1.0, 0.7812, 0.5, 0.7812, 0.5, 0.7812, 1.0, 0.75, 1.0, 0.75, 0.5, 0.75, 0.5, 0.75, 1.0, 0.7188, 1.0, 0.7188, 0.5, 0.7188, 0.5, 0.7188, 1.0, 0.6875, 1.0, 0.6875, 0.5, 0.6875, 0.5, 0.6875, 1.0, 0.6562, 1.0, 0.6562, 0.5, 0.6562, 0.5, 0.6562, 1.0, 0.625, 1.0, 0.625, 0.5, 0.625, 0.5, 0.625, 1.0, 0.5938, 1.0, 0.5938, 0.5, 0.5938, 0.5, 0.5938, 1.0, 0.5625, 1.0, 0.5625, 0.5, 0.5625, 0.5, 0.5625, 1.0, 0.5312, 1.0, 0.5312, 0.5, 0.5312, 0.5, 0.5312, 1.0, 0.5, 1.0, 0.5, 0.5, 0.5, 0.5, 0.5, 1.0, 0.4688, 1.0, 0.4688, 0.5, 0.4688, 0.5, 0.4688, 1.0, 0.4375, 1.0, 0.4375, 0.5, 0.4375, 0.5, 0.4375, 1.0, 0.4062, 1.0, 0.4062, 0.5, 0.4062, 0.5, 0.4062, 1.0, 0.375, 1.0, 0.375, 0.5, 0.375, 0.5, 0.375, 1.0, 0.3438, 1.0, 0.3438, 0.5, 0.3438, 0.5, 0.3438, 1.0, 0.3125, 1.0, 0.3125, 0.5, 0.3125, 0.5, 0.3125, 1.0, 0.2812, 1.0, 0.2812, 0.5, 0.2812, 0.5, 0.2812, 1.0, 0.25, 1.0, 0.25, 0.5, 0.25, 0.5, 0.25, 1.0, 0.2188, 1.0, 0.2188, 0.5, 0.2188, 0.5, 0.2188, 1.0, 0.1875, 1.0, 0.1875, 0.5, 0.1875, 0.5, 0.1875, 1.0, 0.1562, 1.0, 0.1562, 0.5, 0.1562, 0.5, 0.1562, 1.0, 0.125, 1.0, 0.125, 0.5, 0.125, 0.5, 0.125, 1.0, 0.09375, 1.0, 0.09375, 0.5, 0.09375, 0.5, 0.09375, 1.0, 0.0625, 1.0, 0.0625, 0.5, 0.2689, 0.3452, 0.25, 0.3471, 0.2311, 0.3452, 0.2129, 0.3397, 0.1961, 0.3307, 0.1814, 0.3186, 0.1693, 0.3039, 0.1603, 0.2871, 0.1548, 0.2689, 0.1529, 0.25, 0.1548, 0.2311, 0.1603, 0.2129, 0.1693, 0.1961, 0.1814, 0.1814, 0.1961, 0.1693, 0.2129, 0.1603, 0.2311, 0.1548, 0.25, 0.1529, 0.2689, 0.1548, 0.2871, 0.1603, 0.3039, 0.1693, 0.3186, 0.1814, 0.3307, 0.1961, 0.3397, 0.2129, 0.3452, 0.2311, 0.3471, 0.25, 0.3452, 0.2689, 0.3397, 0.2871, 0.3307, 0.3039, 0.3186, 0.3186, 0.3039, 0.3307, 0.2871, 0.3397, 0.0625, 0.5, 0.0625, 1.0, 0.03125, 1.0, 0.03125, 0.5, 0.03125, 0.5, 0.03125, 1.0, 0.0, 1.0, 0.0, 0.5, 0.75, 0.49, 0.7968, 0.4854, 0.8418, 0.4717, 0.8833, 0.4496, 0.9197, 0.4197, 0.9496, 0.3833, 0.9717, 0.3418, 0.9854, 0.2968, 0.99, 0.25, 0.9854, 0.2032, 0.9717, 0.1582, 0.9496, 0.1167, 0.9197, 0.08029, 0.8833, 0.05045, 0.8418, 0.02827, 0.7968, 0.01461, 0.75, 0.01, 0.7032, 0.01461, 0.6582, 0.02827, 0.6167, 0.05045, 0.5803, 0.08029, 0.5504, 0.1167, 0.5283, 0.1582, 0.5146, 0.2032, 0.51, 0.25, 0.5146, 0.2968, 0.5283, 0.3418, 0.5504, 0.3833, 0.5803, 0.4197, 0.6167, 0.4496, 0.6582, 0.4717, 0.7032, 0.4854, 0.25, 0.3888, 0.2771, 0.3861, 0.2968, 0.4854, 0.25, 0.49, 0.2771, 0.3861, 0.3031, 0.3782, 0.3418, 0.4717, 0.2968, 0.4854, 0.3031, 0.3782, 0.3271, 0.3654, 0.3833, 0.4496, 0.3418, 0.4717, 0.3271, 0.3654, 0.3482, 0.3482, 0.4197, 0.4197, 0.3833, 0.4496, 0.3482, 0.3482, 0.3654, 0.3271, 0.4496, 0.3833, 0.4197, 0.4197, 0.3654, 0.3271, 0.3782, 0.3031, 0.4717, 0.3418, 0.4496, 0.3833, 0.3782, 0.3031, 0.3861, 0.2771, 0.4854, 0.2968, 0.4717, 0.3418, 0.3861, 0.2771, 0.3888, 0.25, 0.49, 0.25, 0.4854, 0.2968, 0.3888, 0.25, 0.3861, 0.2229, 0.4854, 0.2032, 0.49, 0.25, 0.3861, 0.2229, 0.3782, 0.1969, 0.4717, 0.1582, 0.4854, 0.2032, 0.3782, 0.1969, 0.3654, 0.1729, 0.4496, 0.1167, 0.4717, 0.1582, 0.3654, 0.1729, 0.3482, 0.1518, 0.4197, 0.08029, 0.4496, 0.1167, 0.3482, 0.1518, 0.3271, 0.1346, 0.3833, 0.05045, 0.4197, 0.08029, 0.3271, 0.1346, 0.3031, 0.1218, 0.3418, 0.02827, 0.3833, 0.05045, 0.3031, 0.1218, 0.2771, 0.1139, 0.2968, 0.01461, 0.3418, 0.02827, 0.2771, 0.1139, 0.25, 0.1112, 0.25, 0.01, 0.2968, 0.01461, 0.25, 0.1112, 0.2229, 0.1139, 0.2032, 0.01461, 0.25, 0.01, 0.2229, 0.1139, 0.1969, 0.1218, 0.1582, 0.02827, 0.2032, 0.01461, 0.1969, 0.1218, 0.1729, 0.1346, 0.1167, 0.05045, 0.1582, 0.02827, 0.1729, 0.1346, 0.1518, 0.1518, 0.08029, 0.08029, 0.1167, 0.05045, 0.1518, 0.1518, 0.1346, 0.1729, 0.05045, 0.1167, 0.08029, 0.08029, 0.1346, 0.1729, 0.1218, 0.1969, 0.02827, 0.1582, 0.05045, 0.1167, 0.1218, 0.1969, 0.1139, 0.2229, 0.01461, 0.2032, 0.02827, 0.1582, 0.1139, 0.2229, 0.1112, 0.25, 0.01, 0.25, 0.01461, 0.2032, 0.1112, 0.25, 0.1139, 0.2771, 0.01461, 0.2968, 0.01, 0.25, 0.1139, 0.2771, 0.1218, 0.3031, 0.02827, 0.3418, 0.01461, 0.2968, 0.1218, 0.3031, 0.1346, 0.3271, 0.05045, 0.3833, 0.02827, 0.3418, 0.1346, 0.3271, 0.1518, 0.3482, 0.08029, 0.4197, 0.05045, 0.3833, 0.1518, 0.3482, 0.1729, 0.3654, 0.1167, 0.4496, 0.08029, 0.4197, 0.1729, 0.3654, 0.1969, 0.3782, 0.1582, 0.4717, 0.1167, 0.4496, 0.1969, 0.3782, 0.2229, 0.3861, 0.2032, 0.4854, 0.1582, 0.4717, 0.2229, 0.3861, 0.25, 0.3888, 0.25, 0.49, 0.2032, 0.4854, 0.25, 0.3471, 0.2689, 0.3452, 0.2771, 0.3861, 0.25, 0.3888, 0.2689, 0.3452, 0.2871, 0.3397, 0.3031, 0.3782, 0.2771, 0.3861, 0.2871, 0.3397, 0.3039, 0.3307, 0.3271, 0.3654, 0.3031, 0.3782, 0.3039, 0.3307, 0.3186, 0.3186, 0.3482, 0.3482, 0.3271, 0.3654, 0.3186, 0.3186, 0.3307, 0.3039, 0.3654, 0.3271, 0.3482, 0.3482, 0.3307, 0.3039, 0.3397, 0.2871, 0.3782, 0.3031, 0.3654, 0.3271, 0.3397, 0.2871, 0.3452, 0.2689, 0.3861, 0.2771, 0.3782, 0.3031, 0.3452, 0.2689, 0.3471, 0.25, 0.3888, 0.25, 0.3861, 0.2771, 0.3471, 0.25, 0.3452, 0.2311, 0.3861, 0.2229, 0.3888, 0.25, 0.3452, 0.2311, 0.3397, 0.2129, 0.3782, 0.1969, 0.3861, 0.2229, 0.3397, 0.2129, 0.3307, 0.1961, 0.3654, 0.1729, 0.3782, 0.1969, 0.3307, 0.1961, 0.3186, 0.1814, 0.3482, 0.1518, 0.3654, 0.1729, 0.3186, 0.1814, 0.3039, 0.1693, 0.3271, 0.1346, 0.3482, 0.1518, 0.3039, 0.1693, 0.2871, 0.1603, 0.3031, 0.1218, 0.3271, 0.1346, 0.2871, 0.1603, 0.2689, 0.1548, 0.2771, 0.1139, 0.3031, 0.1218, 0.2689, 0.1548, 0.25, 0.1529, 0.25, 0.1112, 0.2771, 0.1139, 0.25, 0.1529, 0.2311, 0.1548, 0.2229, 0.1139, 0.25, 0.1112, 0.2311, 0.1548, 0.2129, 0.1603, 0.1969, 0.1218, 0.2229, 0.1139, 0.2129, 0.1603, 0.1961, 0.1693, 0.1729, 0.1346, 0.1969, 0.1218, 0.1961, 0.1693, 0.1814, 0.1814, 0.1518, 0.1518, 0.1729, 0.1346, 0.1814, 0.1814, 0.1693, 0.1961, 0.1346, 0.1729, 0.1518, 0.1518, 0.1693, 0.1961, 0.1603, 0.2129, 0.1218, 0.1969, 0.1346, 0.1729, 0.1603, 0.2129, 0.1548, 0.2311, 0.1139, 0.2229, 0.1218, 0.1969, 0.1548, 0.2311, 0.1529, 0.25, 0.1112, 0.25, 0.1139, 0.2229, 0.1529, 0.25, 0.1548, 0.2689, 0.1139, 0.2771, 0.1112, 0.25, 0.1548, 0.2689, 0.1603, 0.2871, 0.1218, 0.3031, 0.1139, 0.2771, 0.1603, 0.2871, 0.1693, 0.3039, 0.1346, 0.3271, 0.1218, 0.3031, 0.1693, 0.3039, 0.1814, 0.3186, 0.1518, 0.3482, 0.1346, 0.3271, 0.1814, 0.3186, 0.1961, 0.3307, 0.1729, 0.3654, 0.1518, 0.3482, 0.1961, 0.3307, 0.2129, 0.3397, 0.1969, 0.3782, 0.1729, 0.3654, 0.2129, 0.3397, 0.2311, 0.3452, 0.2229, 0.3861, 0.1969, 0.3782, 0.2311, 0.3452, 0.25, 0.3471, 0.25, 0.3888, 0.2229, 0.3861])
me_007.materials.append(mat_x_3)
me_007.materials.append(mat_x_4)
me_007.materials.append(mat_x_5)
me_007.update()

# ---- objects
ob_x = bpy.data.objects.new('立方体', me_x)
ob_001 = bpy.data.objects.new('円柱.001', me_001)
ob_002 = bpy.data.objects.new('円柱.002', me_004)
ob_003 = bpy.data.objects.new('円柱.003', me_005)
ob_004 = bpy.data.objects.new('円柱.004', me_006)
ob_005 = bpy.data.objects.new('円柱.005', me_007)

# ---- transforms, parenting, visibility, modifiers, constraints
ob_x.location = (0.0, 0.0, 2.0)
ob_001.location = (0.629, -1.073, 1.233)
ob_001.rotation_euler = (-0.0, 1.571, -0.0)
ob_001.scale = (0.3024, 0.3024, 0.13)
ob_002.location = (0.629, 0.8299, 1.233)
ob_002.rotation_euler = (-0.0, 1.571, -0.0)
ob_002.scale = (0.3024, 0.3024, 0.13)
ob_003.location = (0.629, 0.8299, 1.233)
ob_003.rotation_euler = (-0.0, 1.571, -0.0)
ob_003.scale = (0.3024, 0.3024, 0.13)
ob_004.location = (-0.6219, 0.8298, 1.233)
ob_004.rotation_euler = (-3.149, 1.571, 0.0)
ob_004.scale = (0.3024, 0.3024, 0.13)
ob_005.location = (-0.6071, -1.073, 1.233)
ob_005.rotation_euler = (-3.149, 1.571, 0.0)
ob_005.scale = (0.3024, 0.3024, 0.13)

# ---- collection membership
col_collection.objects.link(ob_x)
col_collection.objects.link(ob_001)
col_collection.objects.link(ob_002)
col_collection.objects.link(ob_003)
col_collection.objects.link(ob_004)
col_collection.objects.link(ob_005)

# ---- scene / render settings (as saved in the file)
scene.frame_start = 1; scene.frame_end = 250; scene.frame_set(1)
scene.render.engine = 'BLENDER_EEVEE_NEXT'
bpy.context.view_layer.update()

# ---- added for rendering (the .blend has no active camera and no usable light): camera, sun
cam_auto = bpy.data.cameras.new('AutoCamera')
cam_auto.lens = 50.0
cam_auto.sensor_width = 36.0
cam_auto.clip_end = 1000.0
ob_auto_camera = bpy.data.objects.new('AutoCamera', cam_auto)
scene.collection.objects.link(ob_auto_camera)
ob_auto_camera.location = (4.28113, -5.37943, 5.05975)
ob_auto_camera.rotation_euler = (1.09748, -7.21219e-08, 0.694738)
scene.camera = ob_auto_camera
light_auto_sun = bpy.data.lights.new('AutoSun', 'SUN')
light_auto_sun.energy = 3.0
light_auto_sun.angle = 0.0523599
ob_auto_sun = bpy.data.objects.new('AutoSun', light_auto_sun)
scene.collection.objects.link(ob_auto_sun)
ob_auto_sun.rotation_euler = (0.872665, 0.174533, 0.523599)
bpy.context.view_layer.update()
